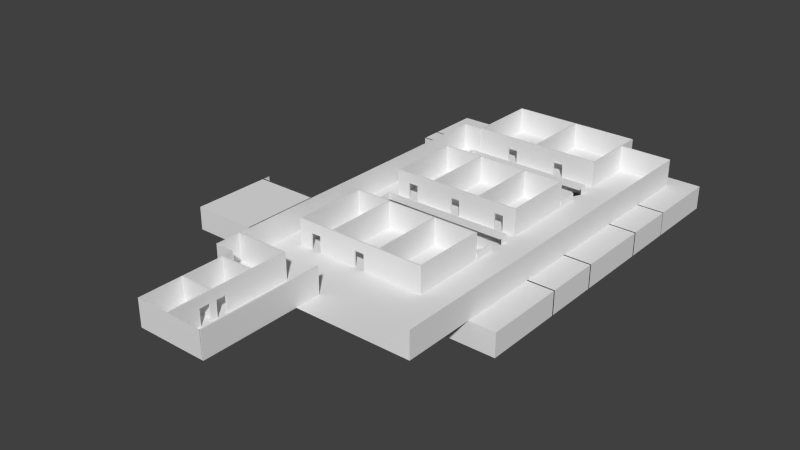 # Source: ExactumFirstAndBottomFloor.blend  (saved by Blender 2.68.0; exported with 4.5.12 LTS)
import bpy
from mathutils import Matrix  # noqa: F401  (used for matrix-valued properties, if any)

bpy.ops.wm.read_factory_settings(use_empty=True)
scene = bpy.context.scene
scene.name = 'Scene'

# ---- collections
col_collection_1 = bpy.data.collections.new('Collection 1'); scene.collection.children.link(col_collection_1)

# ---- world
world_world = bpy.data.worlds.new('World'); scene.world = world_world
world_world.color = (0.05088, 0.05088, 0.05088)
world_world.use_sun_shadow = False
world_world.sun_shadow_jitter_overblur = 0.0
world_world.cycles.sampling_method = 'MANUAL'
world_world.cycles.sample_map_resolution = 256

# ---- meshes
me_cube_131 = bpy.data.meshes.new('Cube.131')
me_cube_131.from_pydata([(-1.0, -1.0, -1.0), (-1.0, 1.0, -1.0), (1.0, 1.0, -1.0), (1.0, -1.0, -1.0), (-1.0, -1.0, 1.0), (-1.0, 1.0, 1.0), (1.0, 1.0, 1.0), (1.0, -1.0, 1.0), (0.4366, -1.0, -1.0), (1.0, -8.105, -1.0), (1.0, -8.105, 1.0), (0.4366, -8.105, -1.0), (0.4366, -8.105, 1.0), (0.4366, -2.358, -1.0), (0.4366, -2.358, 1.0), (0.4366, -4.43, -1.0), (-0.6562, -2.358, -1.0), (-0.6562, -2.358, 1.0), (-0.6562, -4.43, -1.0), (-0.6562, -4.43, 1.0), (0.4366, -5.906, -1.0), (0.4366, -5.906, 1.0), (-1.406, -8.105, -1.0), (-1.406, -8.105, 1.0), (-1.406, -5.906, -1.0), (-1.406, -5.906, 1.0), (-0.5156, -2.358, 1.0), (-0.5156, -2.358, -1.0), (-0.5156, -4.43, -1.0), (-0.6562, -1.0, -1.0), (-0.6562, -1.0, 1.0), (-0.5156, -1.0, 1.0), (-0.5156, -1.0, -1.0), (-0.6562, -5.906, -1.0), (-0.6562, -5.906, 1.0), (-0.5156, -5.906, -1.0), (-0.5156, -5.906, 1.0), (-0.5156, -1.2, -1.0), (-0.5156, -1.2, 1.0), (0.4366, -1.2, 1.0), (0.4366, -1.2, -1.0), (0.4366, -1.0, -1.0), (0.4366, -1.2, -1.0), (0.4366, -1.2, 1.0), (-0.5156, -4.729, -1.0), (-0.5156, -4.729, 1.0), (0.4366, -4.729, -1.0), (0.4366, -4.729, 1.0), (0.4366, -4.43, -1.0), (0.4366, -4.729, -1.0), (0.4366, -4.729, 1.0)], [], [(4, 5, 1, 0), (5, 6, 2, 1), (6, 7, 3, 2), (0, 1, 2, 3, 8), (8, 3, 9, 11, 20, 46, 15, 13, 40), (10, 12, 11, 9), (3, 7, 10, 9), (13, 15, 28, 18, 16, 27), (17, 16, 18, 19), (14, 13, 27, 26), (25, 24, 22, 23), (20, 11, 22, 24), (21, 20, 24, 25), (11, 12, 23, 22), (27, 16, 29, 32, 37), (31, 32, 29, 30), (26, 27, 37, 38), (16, 17, 30, 29), (35, 36, 34, 33), (44, 45, 36, 35), (19, 18, 33, 34), (18, 28, 44, 35, 33), (39, 40, 13, 14), (38, 37, 42, 43), (37, 32, 41, 42), (47, 46, 20, 21), (45, 44, 49, 50), (44, 28, 48, 49)])
me_cube_131.use_remesh_preserve_volume = False
me_cube_131.use_remesh_preserve_attributes = False
me_cube_131.use_mirror_vertex_groups = False
me_cube_131.update()
me_cube_130 = bpy.data.meshes.new('Cube.130')
me_cube_130.from_pydata([(-1.0, -1.0, -1.0), (-1.0, 1.0, -1.0), (1.0, 1.0, -1.0), (1.0, -1.0, -1.0), (-1.0, -1.0, 1.0), (-1.0, 1.0, 1.0), (1.0, 1.0, 1.0), (1.0, -1.0, 1.0), (1.25, 1.0, -1.0), (1.25, -1.0, -1.0), (1.25, 1.0, 1.0), (1.25, -1.0, 1.0), (-0.8864, 1.0, -1.0), (-0.8864, -1.0, -1.0), (-1.0, -1.0, -1.0), (-1.0, 1.0, -1.0), (-0.8864, 1.0, -1.0), (-0.8864, -1.0, -1.0), (-1.0, -1.0, -5.286), (-1.0, 1.0, -5.286), (-0.8864, 1.0, -5.286), (-0.8864, -1.0, -5.286), (-0.7727, -1.0, -1.0), (-0.7727, 1.0, -1.0), (-0.3727, -1.0, -1.0), (-0.3727, 1.0, -1.0), (-0.7727, -1.0, -5.286), (-0.7727, 1.0, -5.286), (-0.3727, -1.0, -5.286), (-0.3727, 1.0, -5.286), (-0.2591, 1.0, -1.0), (-0.2591, -1.0, -1.0), (1.0, 1.0, -5.286), (1.0, -1.0, -5.286), (1.25, 1.0, -5.286), (1.25, -1.0, -5.286), (-0.2591, 1.0, -5.286), (-0.2591, -1.0, -5.286)], [], [(4, 5, 1, 0), (5, 6, 2, 30, 25, 23, 12, 1), (2, 6, 10, 8), (7, 4, 0, 13, 22, 24, 31, 3), (13, 12, 23, 22), (7, 6, 5, 4), (10, 11, 9, 8), (8, 9, 35, 34), (6, 7, 11, 10), (7, 3, 9, 11), (0, 1, 15, 14), (15, 16, 20, 19), (1, 12, 16, 15), (13, 0, 14, 17), (12, 13, 17, 16), (18, 19, 20, 21), (17, 14, 18, 21), (16, 17, 21, 20), (14, 15, 19, 18), (30, 2, 32, 36), (25, 24, 28, 29), (26, 27, 29, 28), (22, 23, 27, 26), (24, 22, 26, 28), (23, 25, 29, 27), (24, 25, 30, 31), (33, 32, 34, 35), (37, 36, 32, 33), (9, 3, 33, 35), (3, 31, 37, 33), (31, 30, 36, 37), (2, 8, 34, 32)])
me_cube_130.use_remesh_preserve_volume = False
me_cube_130.use_remesh_preserve_attributes = False
me_cube_130.use_mirror_vertex_groups = False
me_cube_130.update()
me_plane_011 = bpy.data.meshes.new('Plane.011')
me_plane_011.from_pydata([(1.0, -1.0, 0.0), (-1.0, -1.0, 0.0), (1.0, 1.0, 0.0), (-1.0, 1.0, 0.0), (0.0, -1.0, 0.0), (0.0, 1.0, 0.0), (1.0, 0.0, 0.0), (-1.0, 0.0, 0.0), (0.0, 0.0, 0.0), (0.4894, 1.0, 0.0), (0.0, 0.02857, 0.0), (0.4894, 0.02857, 0.0), (-0.8085, 1.0, 0.0), (-0.8085, 0.02857, 0.0), (-1.0, -1.0, 4.0), (-1.0, 1.0, 4.0), (-1.0, 0.0, 4.0), (1.0, -1.0, 4.0), (1.0, 1.0, 4.0), (1.0, 0.0, 4.0), (-0.8053, -1.0, 0.0), (-1.0, -0.947, 0.0), (-0.8053, -1.0, 4.0), (-1.0, -1.0, 3.99), (-0.8063, -0.9422, 0.0)], [], [(10, 11, 9, 5), (12, 13, 10, 5), (20, 4, 8, 7, 21, 24), (4, 0, 6, 8), (8, 6, 2, 9, 11, 10), (7, 8, 10, 13, 12, 3), (7, 3, 15, 16), (1, 21, 7, 16, 14), (6, 0, 17, 19), (2, 6, 19, 18), (20, 1, 23, 22), (1, 20, 24, 21)])
me_plane_011.use_remesh_preserve_volume = False
me_plane_011.use_remesh_preserve_attributes = False
me_plane_011.use_mirror_vertex_groups = False
me_plane_011.update()
me_cube_092 = bpy.data.meshes.new('Cube.092')
me_cube_092.from_pydata([(-1.0, -1.0, -1.0), (-1.0, 1.0, -1.0), (1.0, 1.0, -1.0), (1.0, -1.0, -1.0), (-1.0, -1.0, 1.0), (-1.0, 1.0, 1.0), (1.0, 1.0, 1.0), (1.0, -1.0, 1.0)], [], [(4, 5, 1, 0), (5, 6, 2, 1), (6, 7, 3, 2), (7, 4, 0, 3), (7, 6, 5, 4)])
me_cube_092.use_remesh_preserve_volume = False
me_cube_092.use_remesh_preserve_attributes = False
me_cube_092.use_mirror_vertex_groups = False
me_cube_092.update()
me_cube_121 = bpy.data.meshes.new('Cube.121')
me_cube_121.from_pydata([(-1.0, -1.0, -1.0), (-1.0, 1.0, -1.0), (1.0, 1.0, -1.0), (1.0, -1.0, -1.0), (-1.0, -1.0, 1.0), (-1.0, 1.0, 1.0), (1.0, 1.0, 1.0), (1.0, -1.0, 1.0)], [], [(4, 5, 1, 0), (5, 6, 2, 1), (6, 7, 3, 2), (7, 4, 0, 3), (7, 6, 5, 4)])
me_cube_121.use_remesh_preserve_volume = False
me_cube_121.use_remesh_preserve_attributes = False
me_cube_121.use_mirror_vertex_groups = False
me_cube_121.update()
me_cube_114 = bpy.data.meshes.new('Cube.114')
me_cube_114.from_pydata([(-1.0, -1.0, -1.0), (-1.0, 1.0, -1.0), (1.0, 1.0, -1.0), (1.0, -1.0, -1.0), (-1.0, -1.0, 1.0), (-1.0, 1.0, 1.0), (1.0, 1.0, 1.0), (1.0, -1.0, 1.0)], [], [(4, 5, 1, 0), (5, 6, 2, 1), (6, 7, 3, 2), (7, 4, 0, 3), (0, 1, 2, 3), (7, 6, 5, 4)])
me_cube_114.use_remesh_preserve_volume = False
me_cube_114.use_remesh_preserve_attributes = False
me_cube_114.use_mirror_vertex_groups = False
me_cube_114.update()
me_cube_091 = bpy.data.meshes.new('Cube.091')
me_cube_091.from_pydata([(-1.0, -1.0, -1.0), (-1.0, 1.0, -1.0), (1.0, 1.0, -1.0), (1.0, -1.0, -1.0), (-1.0, -1.0, 1.0), (-1.0, 1.0, 1.0), (1.0, 1.0, 1.0), (1.0, -1.0, 1.0), (-1.0, 1.0, 0.2), (-1.0, -1.0, 0.2), (-3.371, -1.0, 1.0), (-3.371, 1.0, 1.0), (-3.371, 1.0, 0.2), (-3.371, -1.0, 0.2), (-2.941, 1.0, 0.2), (-2.941, -1.0, 0.2), (-3.371, 1.0, -1.0), (-3.371, -1.0, -1.0), (-2.941, 1.0, -1.0), (-2.941, -1.0, -1.0), (-2.616, -1.0, 0.2), (-2.616, 1.0, 0.2), (-1.326, -1.0, 0.2), (-1.326, 1.0, 0.2), (-2.616, -1.0, -1.0), (-2.616, 1.0, -1.0), (-1.326, -1.0, -1.0), (-1.326, 1.0, -1.0)], [], [(5, 8, 23, 21, 14, 12, 11), (5, 6, 2, 1, 8), (6, 7, 3, 2), (7, 4, 9, 0, 3), (7, 6, 5, 4), (9, 8, 1, 0), (10, 11, 12, 13), (15, 13, 17, 19), (9, 4, 10, 13, 15, 20, 22), (4, 5, 11, 10), (21, 20, 15, 14), (18, 19, 17, 16), (14, 15, 19, 18), (13, 12, 16, 17), (12, 14, 18, 16), (23, 22, 26, 27), (8, 9, 22, 23), (27, 26, 24, 25), (20, 21, 25, 24), (22, 20, 24, 26), (21, 23, 27, 25)])
me_cube_091.use_remesh_preserve_volume = False
me_cube_091.use_remesh_preserve_attributes = False
me_cube_091.use_mirror_vertex_groups = False
me_cube_091.update()
me_cube_093 = bpy.data.meshes.new('Cube.093')
me_cube_093.from_pydata([(-1.0, -1.0, -1.0), (-1.0, 1.0, -1.0), (1.0, 1.0, -1.0), (1.0, -1.0, -1.0), (-1.0, -1.0, 1.0), (-1.0, 1.0, 1.0), (1.0, 1.0, 1.0), (1.0, -1.0, 1.0)], [], [(4, 5, 1, 0), (5, 6, 2, 1), (6, 7, 3, 2), (7, 4, 0, 3), (7, 6, 5, 4)])
me_cube_093.use_remesh_preserve_volume = False
me_cube_093.use_remesh_preserve_attributes = False
me_cube_093.use_mirror_vertex_groups = False
me_cube_093.update()
me_cube_094 = bpy.data.meshes.new('Cube.094')
me_cube_094.from_pydata([(-1.0, -1.0, -1.0), (-1.0, 1.0, -1.0), (1.0, 1.0, -1.0), (1.0, -1.0, -1.0), (-1.0, -1.0, 1.0), (-1.0, 1.0, 1.0), (1.0, 1.0, 1.0), (1.0, -1.0, 1.0)], [], [(4, 5, 1, 0), (6, 7, 3, 2), (7, 6, 5, 4)])
me_cube_094.use_remesh_preserve_volume = False
me_cube_094.use_remesh_preserve_attributes = False
me_cube_094.use_mirror_vertex_groups = False
me_cube_094.update()
me_cube_095 = bpy.data.meshes.new('Cube.095')
me_cube_095.from_pydata([(-1.0, -1.0, -1.0), (-1.0, 1.0, -1.0), (1.0, 1.0, -1.0), (1.0, -1.0, -1.0), (-1.0, -1.0, 1.0), (-1.0, 1.0, 1.0), (1.0, 1.0, 1.0), (1.0, -1.0, 1.0)], [], [(4, 5, 1, 0), (6, 7, 3, 2), (7, 6, 5, 4)])
me_cube_095.use_remesh_preserve_volume = False
me_cube_095.use_remesh_preserve_attributes = False
me_cube_095.use_mirror_vertex_groups = False
me_cube_095.update()
me_cube_096 = bpy.data.meshes.new('Cube.096')
me_cube_096.from_pydata([(-1.0, -1.0, -1.0), (-1.0, 1.0, -1.0), (1.0, 1.0, -1.0), (1.0, -1.0, -1.0), (-1.0, -1.0, 1.0), (-1.0, 1.0, 1.0), (1.0, 1.0, 1.0), (1.0, -1.0, 1.0)], [], [(4, 5, 1, 0), (6, 7, 3, 2), (7, 6, 5, 4)])
me_cube_096.use_remesh_preserve_volume = False
me_cube_096.use_remesh_preserve_attributes = False
me_cube_096.use_mirror_vertex_groups = False
me_cube_096.update()
me_cube_097 = bpy.data.meshes.new('Cube.097')
me_cube_097.from_pydata([(-1.0, -1.0, -1.0), (-1.0, 1.0, -1.0), (1.0, 1.0, -1.0), (1.0, -1.0, -1.0), (-1.0, -1.0, 1.0), (-1.0, 1.0, 1.0), (1.0, 1.0, 1.0), (1.0, -1.0, 1.0)], [], [(4, 5, 1, 0), (6, 7, 3, 2), (7, 6, 5, 4)])
me_cube_097.use_remesh_preserve_volume = False
me_cube_097.use_remesh_preserve_attributes = False
me_cube_097.use_mirror_vertex_groups = False
me_cube_097.update()
me_cube_098 = bpy.data.meshes.new('Cube.098')
me_cube_098.from_pydata([(-1.0, -1.0, -1.0), (-1.0, 1.0, -1.0), (1.0, 1.0, -1.0), (1.0, -1.0, -1.0), (-1.0, -1.0, 1.0), (-1.0, 1.0, 1.0), (1.0, 1.0, 1.0), (1.0, -1.0, 1.0)], [], [(4, 5, 1, 0), (6, 7, 3, 2), (7, 6, 5, 4)])
me_cube_098.use_remesh_preserve_volume = False
me_cube_098.use_remesh_preserve_attributes = False
me_cube_098.use_mirror_vertex_groups = False
me_cube_098.update()
me_cube_099 = bpy.data.meshes.new('Cube.099')
me_cube_099.from_pydata([(-1.0, -1.0, -1.0), (-1.0, 1.0, -1.0), (1.0, 1.0, -1.0), (1.0, -1.0, -1.0), (-1.0, -1.0, 1.0), (-1.0, 1.0, 1.0), (1.0, 1.0, 1.0), (1.0, -1.0, 1.0)], [], [(4, 5, 1, 0), (5, 6, 2, 1), (6, 7, 3, 2), (7, 4, 0, 3), (0, 1, 2, 3), (7, 6, 5, 4)])
me_cube_099.use_remesh_preserve_volume = False
me_cube_099.use_remesh_preserve_attributes = False
me_cube_099.use_mirror_vertex_groups = False
me_cube_099.update()
me_cube_100 = bpy.data.meshes.new('Cube.100')
me_cube_100.from_pydata([(-1.0, -1.0, -1.0), (-1.0, 1.0, -1.0), (1.0, 1.0, -1.0), (1.0, -1.0, -1.0), (-1.0, -1.0, 1.0), (-1.0, 1.0, 1.0), (1.0, 1.0, 1.0), (1.0, -1.0, 1.0)], [], [(4, 5, 1, 0), (5, 6, 2, 1), (6, 7, 3, 2), (7, 4, 0, 3), (0, 1, 2, 3), (7, 6, 5, 4)])
me_cube_100.use_remesh_preserve_volume = False
me_cube_100.use_remesh_preserve_attributes = False
me_cube_100.use_mirror_vertex_groups = False
me_cube_100.update()
me_cube_101 = bpy.data.meshes.new('Cube.101')
me_cube_101.from_pydata([(-1.0, -1.0, -1.0), (-1.0, 1.0, -1.0), (1.0, 1.0, -1.0), (1.0, -1.0, -1.0), (-1.0, -1.0, 1.0), (-1.0, 1.0, 1.0), (1.0, 1.0, 1.0), (1.0, -1.0, 1.0)], [], [(4, 5, 1, 0), (5, 6, 2, 1), (6, 7, 3, 2), (7, 4, 0, 3), (0, 1, 2, 3), (7, 6, 5, 4)])
me_cube_101.use_remesh_preserve_volume = False
me_cube_101.use_remesh_preserve_attributes = False
me_cube_101.use_mirror_vertex_groups = False
me_cube_101.update()
me_cube_102 = bpy.data.meshes.new('Cube.102')
me_cube_102.from_pydata([(-1.0, -1.0, -1.0), (-1.0, 1.0, -1.0), (1.0, 1.0, -1.0), (1.0, -1.0, -1.0), (-1.0, -1.0, 1.0), (-1.0, 1.0, 1.0), (1.0, 1.0, 1.0), (1.0, -1.0, 1.0)], [], [(4, 5, 1, 0), (6, 7, 3, 2), (7, 6, 5, 4)])
me_cube_102.use_remesh_preserve_volume = False
me_cube_102.use_remesh_preserve_attributes = False
me_cube_102.use_mirror_vertex_groups = False
me_cube_102.update()
me_cube_103 = bpy.data.meshes.new('Cube.103')
me_cube_103.from_pydata([(-1.0, -1.0, -1.0), (-1.0, 1.0, -1.0), (1.0, 1.0, -1.0), (1.0, -1.0, -1.0), (-1.0, -1.0, 1.0), (-1.0, 1.0, 1.0), (1.0, 1.0, 1.0), (1.0, -1.0, 1.0)], [], [(4, 5, 1, 0), (6, 7, 3, 2), (7, 6, 5, 4)])
me_cube_103.use_remesh_preserve_volume = False
me_cube_103.use_remesh_preserve_attributes = False
me_cube_103.use_mirror_vertex_groups = False
me_cube_103.update()
me_cube_107 = bpy.data.meshes.new('Cube.107')
me_cube_107.from_pydata([(-1.0, -1.0, -1.0), (-1.0, 1.0, -1.0), (1.0, 1.0, -1.0), (1.0, -1.0, -1.0), (-1.0, -1.0, 1.0), (-1.0, 1.0, 1.0), (1.0, 1.0, 1.0), (1.0, -1.0, 1.0), (-1.0, 1.0, 0.2), (-1.0, -1.0, 0.2), (-19.33, -1.0, 1.0), (-19.33, 1.0, 1.0), (-19.33, 1.0, 0.2), (-19.33, -1.0, 0.2), (-17.33, -1.0, 0.2), (-17.33, 1.0, 0.2), (-19.33, 1.0, -1.0), (-19.33, -1.0, -1.0), (-17.33, -1.0, -1.0), (-17.33, 1.0, -1.0), (-15.82, 1.0, 0.2), (-15.82, -1.0, 0.2), (-9.818, 1.0, 0.2), (-9.818, -1.0, 0.2), (-8.392, 1.0, 0.2), (-8.392, -1.0, 0.2), (-2.392, 1.0, 0.2), (-2.392, -1.0, 0.2), (-15.82, 1.0, -1.0), (-15.82, -1.0, -1.0), (-9.818, 1.0, -1.0), (-9.818, -1.0, -1.0), (-8.392, 1.0, -1.0), (-8.392, -1.0, -1.0), (-2.392, 1.0, -1.0), (-2.392, -1.0, -1.0)], [], [(15, 14, 18, 19), (5, 6, 2, 1, 8), (6, 7, 3, 2), (7, 4, 9, 0, 3), (7, 6, 5, 4), (9, 8, 1, 0), (10, 11, 12, 13), (9, 4, 10, 13, 14, 21, 23, 25, 27), (4, 5, 11, 10), (5, 8, 26, 24, 22, 20, 15, 12, 11), (20, 21, 14, 15), (19, 18, 17, 16), (13, 12, 16, 17), (14, 13, 17, 18), (12, 15, 19, 16), (23, 21, 29, 31), (24, 25, 23, 22), (26, 27, 35, 34), (8, 9, 27, 26), (30, 31, 29, 28), (22, 23, 31, 30), (21, 20, 28, 29), (20, 22, 30, 28), (34, 35, 33, 32), (25, 24, 32, 33), (24, 26, 34, 32), (27, 25, 33, 35)])
me_cube_107.use_remesh_preserve_volume = False
me_cube_107.use_remesh_preserve_attributes = False
me_cube_107.use_mirror_vertex_groups = False
me_cube_107.update()
me_cube_108 = bpy.data.meshes.new('Cube.108')
me_cube_108.from_pydata([(-1.0, -1.0, -1.0), (-1.0, 1.0, -1.0), (1.0, 1.0, -1.0), (1.0, -1.0, -1.0), (-1.0, -1.0, 1.0), (-1.0, 1.0, 1.0), (1.0, 1.0, 1.0), (1.0, -1.0, 1.0)], [], [(4, 5, 1, 0), (6, 7, 3, 2), (7, 6, 5, 4)])
me_cube_108.use_remesh_preserve_volume = False
me_cube_108.use_remesh_preserve_attributes = False
me_cube_108.use_mirror_vertex_groups = False
me_cube_108.update()
me_cube_109 = bpy.data.meshes.new('Cube.109')
me_cube_109.from_pydata([(-1.0, -1.0, -1.0), (-1.0, 1.0, -1.0), (1.0, 1.0, -1.0), (1.0, -1.0, -1.0), (-1.0, -1.0, 1.0), (-1.0, 1.0, 1.0), (1.0, 1.0, 1.0), (1.0, -1.0, 1.0)], [], [(4, 5, 1, 0), (6, 7, 3, 2), (7, 6, 5, 4)])
me_cube_109.use_remesh_preserve_volume = False
me_cube_109.use_remesh_preserve_attributes = False
me_cube_109.use_mirror_vertex_groups = False
me_cube_109.update()
me_cube_110 = bpy.data.meshes.new('Cube.110')
me_cube_110.from_pydata([(-1.0, -1.0, -1.0), (-1.0, 1.0, -1.0), (1.0, 1.0, -1.0), (1.0, -1.0, -1.0), (-1.0, -1.0, 1.0), (-1.0, 1.0, 1.0), (1.0, 1.0, 1.0), (1.0, -1.0, 1.0)], [], [(4, 5, 1, 0), (6, 7, 3, 2), (7, 6, 5, 4)])
me_cube_110.use_remesh_preserve_volume = False
me_cube_110.use_remesh_preserve_attributes = False
me_cube_110.use_mirror_vertex_groups = False
me_cube_110.update()
me_cube_112 = bpy.data.meshes.new('Cube.112')
me_cube_112.from_pydata([(-1.0, -1.0, -1.0), (-1.0, 1.0, -1.0), (1.0, 1.0, -1.0), (1.0, -1.0, -1.0), (-1.0, -1.0, 1.0), (-1.0, 1.0, 1.0), (1.0, 1.0, 1.0), (1.0, -1.0, 1.0), (-1.0, 1.0, 0.2), (-1.0, -1.0, 0.2), (-6.647, -1.0, 1.0), (-6.647, 1.0, 1.0), (-6.647, 1.0, 0.2), (-6.647, -1.0, 0.2), (-1.57, 1.0, 0.2), (-1.57, -1.0, 0.2), (-4.077, 1.0, 0.2), (-4.077, -1.0, 0.2), (-4.647, 1.0, 0.2), (-4.647, -1.0, 0.2), (-1.57, 1.0, -1.0), (-1.57, -1.0, -1.0), (-4.077, 1.0, -1.0), (-4.077, -1.0, -1.0), (-6.647, 1.0, -1.0), (-6.647, -1.0, -1.0), (-4.647, 1.0, -1.0), (-4.647, -1.0, -1.0)], [], [(8, 9, 15, 14), (5, 6, 2, 1, 8), (6, 7, 3, 2), (7, 4, 9, 0, 3), (7, 6, 5, 4), (9, 8, 1, 0), (10, 11, 12, 13), (9, 4, 10, 13, 19, 17, 15), (4, 5, 11, 10), (5, 8, 14, 16, 18, 12, 11), (13, 12, 24, 25), (17, 16, 22, 23), (16, 17, 19, 18), (14, 15, 21, 20), (16, 14, 20, 22), (15, 17, 23, 21), (19, 13, 25, 27), (12, 18, 26, 24), (18, 19, 27, 26)])
me_cube_112.use_remesh_preserve_volume = False
me_cube_112.use_remesh_preserve_attributes = False
me_cube_112.use_mirror_vertex_groups = False
me_cube_112.update()
me_cube_115 = bpy.data.meshes.new('Cube.115')
me_cube_115.from_pydata([(-1.0, -1.0, -1.0), (-1.0, 1.0, -1.0), (1.0, 1.0, -1.0), (1.0, -1.0, -1.0), (-1.0, -1.0, 1.0), (-1.0, 1.0, 1.0), (1.0, 1.0, 1.0), (1.0, -1.0, 1.0)], [], [(5, 6, 2, 1), (7, 4, 0, 3), (7, 6, 5, 4)])
me_cube_115.use_remesh_preserve_volume = False
me_cube_115.use_remesh_preserve_attributes = False
me_cube_115.use_mirror_vertex_groups = False
me_cube_115.update()
me_cube_116 = bpy.data.meshes.new('Cube.116')
me_cube_116.from_pydata([(-1.0, -1.0, -1.0), (-1.0, 1.0, -1.0), (1.0, 1.0, -1.0), (1.0, -1.0, -1.0), (-1.0, -1.0, 1.0), (-1.0, 1.0, 1.0), (1.0, 1.0, 1.0), (1.0, -1.0, 1.0)], [], [(5, 6, 2, 1), (7, 4, 0, 3), (7, 6, 5, 4)])
me_cube_116.use_remesh_preserve_volume = False
me_cube_116.use_remesh_preserve_attributes = False
me_cube_116.use_mirror_vertex_groups = False
me_cube_116.update()
me_cube_117 = bpy.data.meshes.new('Cube.117')
me_cube_117.from_pydata([(-1.0, -1.0, -1.0), (-1.0, 1.0, -1.0), (1.0, 1.0, -1.0), (1.0, -1.0, -1.0), (-1.0, -1.0, 1.0), (-1.0, 1.0, 1.0), (1.0, 1.0, 1.0), (1.0, -1.0, 1.0), (1.0, -1.0, 0.2), (-1.0, -1.0, 0.2), (-1.0, -2.733, 1.0), (1.0, -2.733, 1.0), (1.0, -2.733, 0.2), (-1.0, -2.733, 0.2), (-1.0, -1.303, 0.2), (1.0, -1.303, 0.2), (-1.0, -1.505, 0.2), (1.0, -1.505, 0.2), (-1.0, -1.303, -1.0), (1.0, -1.303, -1.0), (-1.0, -1.505, -1.0), (1.0, -1.505, -1.0), (1.0, -1.82, 0.2), (-1.0, -1.82, 0.2), (1.0, -2.733, 0.2), (-1.0, -2.733, 0.2), (1.0, -1.82, 0.2), (-1.0, -1.82, 0.2), (1.0, -2.733, -1.0), (-1.0, -2.733, -1.0), (1.0, -1.82, -1.0), (-1.0, -1.82, -1.0)], [], [(4, 5, 1, 0, 9), (5, 6, 2, 1), (6, 7, 8, 3, 2), (8, 7, 11, 12, 22, 17, 15), (7, 6, 5, 4), (8, 9, 0, 3), (11, 10, 13, 12), (7, 4, 10, 11), (12, 13, 25, 24), (4, 9, 14, 16, 23, 13, 10), (9, 8, 15, 14), (14, 15, 19, 18), (18, 19, 21, 20), (16, 14, 18, 20), (15, 17, 21, 19), (17, 16, 20, 21), (16, 17, 22, 23), (24, 25, 29, 28), (13, 23, 27, 25), (22, 12, 24, 26), (23, 22, 26, 27), (31, 30, 28, 29), (25, 27, 31, 29), (26, 24, 28, 30), (27, 26, 30, 31)])
me_cube_117.use_remesh_preserve_volume = False
me_cube_117.use_remesh_preserve_attributes = False
me_cube_117.use_mirror_vertex_groups = False
me_cube_117.update()
me_cube_120 = bpy.data.meshes.new('Cube.120')
me_cube_120.from_pydata([(-1.0, -1.0, -1.0), (-1.0, 1.0, -1.0), (1.0, 1.0, -1.0), (1.0, -1.0, -1.0), (-1.0, -1.0, 1.0), (-1.0, 1.0, 1.0), (1.0, 1.0, 1.0), (1.0, -1.0, 1.0)], [], [(5, 6, 2, 1), (7, 4, 0, 3), (7, 6, 5, 4)])
me_cube_120.use_remesh_preserve_volume = False
me_cube_120.use_remesh_preserve_attributes = False
me_cube_120.use_mirror_vertex_groups = False
me_cube_120.update()
me_cube_122 = bpy.data.meshes.new('Cube.122')
me_cube_122.from_pydata([(-1.0, -1.0, -1.0), (-1.0, 1.0, -1.0), (1.0, 1.0, -1.0), (1.0, -1.0, -1.0), (-1.0, -1.0, 1.0), (-1.0, 1.0, 1.0), (1.0, 1.0, 1.0), (1.0, -1.0, 1.0)], [], [(4, 5, 1, 0), (5, 6, 2, 1), (6, 7, 3, 2), (7, 4, 0, 3), (0, 1, 2, 3), (7, 6, 5, 4)])
me_cube_122.use_remesh_preserve_volume = False
me_cube_122.use_remesh_preserve_attributes = False
me_cube_122.use_mirror_vertex_groups = False
me_cube_122.update()
me_cube_126 = bpy.data.meshes.new('Cube.126')
me_cube_126.from_pydata([(-1.0, -1.0, -1.0), (-1.0, 1.0, -1.0), (1.0, 1.0, -1.0), (1.0, -1.0, -1.0), (-1.0, -1.0, 1.0), (-1.0, 1.0, 1.0), (1.0, 1.0, 1.0), (1.0, -1.0, 1.0)], [], [(4, 5, 1, 0), (5, 6, 2, 1), (6, 7, 3, 2), (7, 4, 0, 3), (0, 1, 2, 3), (7, 6, 5, 4)])
me_cube_126.use_remesh_preserve_volume = False
me_cube_126.use_remesh_preserve_attributes = False
me_cube_126.use_mirror_vertex_groups = False
me_cube_126.update()
me_cube_127 = bpy.data.meshes.new('Cube.127')
me_cube_127.from_pydata([(-1.0, -1.0, -1.0), (-1.0, 1.0, -1.0), (1.0, 1.0, -1.0), (1.0, -1.0, -1.0), (-1.0, -1.0, 1.0), (-1.0, 1.0, 1.0), (1.0, 1.0, 1.0), (1.0, -1.0, 1.0)], [], [(4, 5, 1, 0), (5, 6, 2, 1), (6, 7, 3, 2), (7, 4, 0, 3), (0, 1, 2, 3), (7, 6, 5, 4)])
me_cube_127.use_remesh_preserve_volume = False
me_cube_127.use_remesh_preserve_attributes = False
me_cube_127.use_mirror_vertex_groups = False
me_cube_127.update()
me_cube_128 = bpy.data.meshes.new('Cube.128')
me_cube_128.from_pydata([(-1.0, -1.0, -1.0), (-1.0, 1.0, -1.0), (1.0, 1.0, -1.0), (1.0, -1.0, -1.0), (-1.0, -1.0, 1.0), (-1.0, 1.0, 1.0), (1.0, 1.0, 1.0), (1.0, -1.0, 1.0)], [], [(4, 5, 1, 0), (5, 6, 2, 1), (6, 7, 3, 2), (7, 4, 0, 3), (0, 1, 2, 3), (7, 6, 5, 4)])
me_cube_128.use_remesh_preserve_volume = False
me_cube_128.use_remesh_preserve_attributes = False
me_cube_128.use_mirror_vertex_groups = False
me_cube_128.update()
me_plane_012 = bpy.data.meshes.new('Plane.012')
me_plane_012.from_pydata([(1.0, -1.0, 0.0), (-1.0, -1.0, 0.0), (1.0, 1.0, 0.0), (-1.0, 1.0, 0.0), (-1.0, -1.0, 1.84), (-1.0, 1.0, 1.84), (-1.0, -1.0, 0.0), (-1.0, 1.0, 0.0), (-1.0, -1.0, 1.84), (-1.0, 1.0, 1.84), (1.0, 1.0, 4.0), (-1.0, 1.0, 4.0), (-1.0, -1.0, 4.0), (-1.0, 1.0, 4.0)], [(4, 8), (9, 5)], [(1, 0, 2, 3), (3, 2, 10, 11), (6, 7, 13, 12), (1, 3, 7, 6)])
me_plane_012.use_remesh_preserve_volume = False
me_plane_012.use_remesh_preserve_attributes = False
me_plane_012.use_mirror_vertex_groups = False
me_plane_012.update()
me_plane_013 = bpy.data.meshes.new('Plane.013')
me_plane_013.from_pydata([(1.0, -1.0, 0.0), (-1.0, -1.0, 0.0), (1.0, 1.0, 0.0), (-1.0, 1.0, 0.0), (-1.0, -0.7, 0.0), (1.0, -0.7, 0.0)], [], [(4, 5, 2, 3), (1, 0, 5, 4)])
me_plane_013.use_remesh_preserve_volume = False
me_plane_013.use_remesh_preserve_attributes = False
me_plane_013.use_mirror_vertex_groups = False
me_plane_013.update()
me_plane_014 = bpy.data.meshes.new('Plane.014')
me_plane_014.from_pydata([(1.0, -1.0, 0.0), (-1.0, -1.0, 0.0), (1.0, 1.0, 0.0), (-1.0, 1.0, 0.0), (-1.0, -0.7, 0.0), (1.0, -0.7, 0.0), (1.0, 1.0, 0.0), (-1.0, 1.0, 0.0), (-1.0, -0.7, 0.0), (1.0, 1.0, 4.0), (-1.0, 1.0, 4.0), (-1.0, -0.7, 4.0)], [], [(4, 5, 2, 3), (1, 0, 5, 4), (4, 3, 7, 8), (3, 2, 6, 7), (8, 7, 10, 11), (7, 6, 9, 10)])
me_plane_014.use_remesh_preserve_volume = False
me_plane_014.use_remesh_preserve_attributes = False
me_plane_014.use_mirror_vertex_groups = False
me_plane_014.update()
me_plane_015 = bpy.data.meshes.new('Plane.015')
me_plane_015.from_pydata([(1.0, -1.0, 0.0), (-1.0, -1.0, 0.0), (1.0, 1.0, 0.0), (-1.0, 1.0, 0.0), (-1.0, -1.0, 4.0), (-1.0, 1.0, 4.0), (1.0, -1.0, 4.0), (-1.0, -1.0, 4.0)], [], [(1, 0, 2, 3), (1, 3, 5, 4), (0, 1, 7, 6)])
me_plane_015.use_remesh_preserve_volume = False
me_plane_015.use_remesh_preserve_attributes = False
me_plane_015.use_mirror_vertex_groups = False
me_plane_015.update()
me_plane_016 = bpy.data.meshes.new('Plane.016')
me_plane_016.from_pydata([(1.0, -1.0, 0.0), (-1.0, -1.0, 0.0), (1.0, 1.0, 0.0), (-1.0, 1.0, 0.0), (1.0, -1.0, 4.0), (1.0, 1.0, 4.0), (1.0, 1.0, 4.0), (-1.0, 1.0, 4.0)], [], [(1, 0, 2, 3), (2, 0, 4, 5), (3, 2, 6, 7)])
me_plane_016.use_remesh_preserve_volume = False
me_plane_016.use_remesh_preserve_attributes = False
me_plane_016.use_mirror_vertex_groups = False
me_plane_016.update()
me_plane_006 = bpy.data.meshes.new('Plane.006')
me_plane_006.from_pydata([(1.0, -1.0, 0.0), (-1.0, -1.0, 0.0), (1.0, 1.0, 0.0), (-1.0, 1.0, 0.0), (-0.9048, -1.0, 0.0), (-0.9048, 1.0, 0.0), (-0.8095, 1.0, 0.0), (-0.8095, -1.0, 0.0), (-0.7143, 1.0, 0.0), (-0.7143, -1.0, 0.0), (-0.619, 1.0, 0.0), (-0.619, -1.0, 0.0), (-0.5238, 1.0, 0.0), (-0.5238, -1.0, 0.0), (-0.4286, 1.0, 0.0), (-0.4286, -1.0, 0.0), (-0.3333, 1.0, 0.0), (-0.3333, -1.0, 0.0), (-0.2381, 1.0, 0.0), (-0.2381, -1.0, 0.0), (-0.1429, 1.0, 0.0), (-0.1429, -1.0, 0.0), (-0.04762, 1.0, 0.0), (-0.04762, -1.0, 0.0), (0.04762, 1.0, 0.0), (0.04762, -1.0, 0.0), (0.1429, 1.0, 0.0), (0.1429, -1.0, 0.0), (0.2381, 1.0, 0.0), (0.2381, -1.0, 0.0), (0.3333, 1.0, 0.0), (0.3333, -1.0, 0.0), (0.4286, 1.0, 0.0), (0.4286, -1.0, 0.0), (0.5238, 1.0, 0.0), (0.5238, -1.0, 0.0), (0.619, 1.0, 0.0), (0.619, -1.0, 0.0), (0.7143, 1.0, 0.0), (0.7143, -1.0, 0.0), (0.8095, 1.0, 0.0), (0.8095, -1.0, 0.0), (0.9048, 1.0, 0.0), (0.9048, -1.0, 0.0), (1.0, -1.0, 3.36), (1.0, 1.0, 3.36), (0.9048, 1.0, 3.36), (0.9048, -1.0, 3.36), (0.8095, 1.0, 3.2), (0.8095, -1.0, 3.2), (0.9048, 1.0, 3.2), (0.9048, -1.0, 3.2), (0.7143, 1.0, 3.04), (0.7143, -1.0, 3.04), (0.8095, 1.0, 3.04), (0.8095, -1.0, 3.04), (0.619, 1.0, 2.88), (0.619, -1.0, 2.88), (0.7143, 1.0, 2.88), (0.7143, -1.0, 2.88), (0.5238, 1.0, 2.72), (0.5238, -1.0, 2.72), (0.619, 1.0, 2.72), (0.619, -1.0, 2.72), (0.4286, 1.0, 2.56), (0.4286, -1.0, 2.56), (0.5238, 1.0, 2.56), (0.5238, -1.0, 2.56), (0.3333, 1.0, 2.4), (0.3333, -1.0, 2.4), (0.4286, 1.0, 2.4), (0.4286, -1.0, 2.4), (0.2381, 1.0, 2.24), (0.2381, -1.0, 2.24), (0.3333, 1.0, 2.24), (0.3333, -1.0, 2.24), (0.1429, 1.0, 2.08), (0.1429, -1.0, 2.08), (0.2381, 1.0, 2.08), (0.2381, -1.0, 2.08), (0.04762, 1.0, 1.92), (0.04762, -1.0, 1.92), (0.1429, 1.0, 1.92), (0.1429, -1.0, 1.92), (-0.04762, 1.0, 1.76), (-0.04762, -1.0, 1.76), (0.04762, 1.0, 1.76), (0.04762, -1.0, 1.76), (-0.1429, 1.0, 1.6), (-0.1429, -1.0, 1.6), (-0.04762, 1.0, 1.6), (-0.04762, -1.0, 1.6), (-0.2381, 1.0, 1.44), (-0.2381, -1.0, 1.44), (-0.1429, 1.0, 1.44), (-0.1429, -1.0, 1.44), (-0.3333, 1.0, 1.28), (-0.3333, -1.0, 1.28), (-0.2381, 1.0, 1.28), (-0.2381, -1.0, 1.28), (-0.4286, 1.0, 1.12), (-0.4286, -1.0, 1.12), (-0.3333, 1.0, 1.12), (-0.3333, -1.0, 1.12), (-0.5238, 1.0, 0.96), (-0.5238, -1.0, 0.96), (-0.4286, 1.0, 0.96), (-0.4286, -1.0, 0.96), (-0.619, 1.0, 0.8), (-0.619, -1.0, 0.8), (-0.5238, 1.0, 0.8), (-0.5238, -1.0, 0.8), (-0.7143, 1.0, 0.64), (-0.7143, -1.0, 0.64), (-0.619, 1.0, 0.64), (-0.619, -1.0, 0.64), (-0.8095, 1.0, 0.48), (-0.8095, -1.0, 0.48), (-0.7143, 1.0, 0.48), (-0.7143, -1.0, 0.48), (-0.9048, -1.0, 0.32), (-0.9048, 1.0, 0.32), (-0.8095, 1.0, 0.32), (-0.8095, -1.0, 0.32), (-1.0, -1.0, 0.16), (-1.0, 1.0, 0.16), (-0.9048, -1.0, 0.16), (-0.9048, 1.0, 0.16), (1.0, -1.0, 3.36), (1.0, 1.0, 3.36), (1.0, -1.0, 3.36), (1.0, 1.0, 3.36), (1.0, -1.0, 3.36), (1.0, 1.0, 3.36), (1.0, -1.0, 3.52), (1.0, 1.0, 3.52)], [], [(5, 3, 125, 127), (4, 7, 123, 120), (120, 123, 122, 121), (8, 9, 113, 112), (12, 10, 108, 110), (14, 12, 104, 106), (15, 17, 103, 101), (101, 103, 102, 100), (97, 99, 98, 96), (20, 21, 89, 88), (24, 22, 84, 86), (25, 27, 83, 81), (27, 29, 79, 77), (77, 79, 78, 76), (30, 31, 69, 68), (34, 32, 64, 66), (36, 34, 60, 62), (37, 39, 59, 57), (57, 59, 58, 56), (53, 55, 54, 52), (42, 43, 47, 46), (47, 44, 45, 46), (2, 42, 46, 45), (0, 2, 45, 44), (43, 0, 44, 47), (49, 51, 50, 48), (40, 41, 49, 48), (42, 40, 48, 50), (41, 43, 51, 49), (38, 39, 53, 52), (40, 38, 52, 54), (39, 41, 55, 53), (61, 63, 62, 60), (36, 37, 57, 56), (38, 36, 56, 58), (35, 37, 63, 61), (65, 67, 66, 64), (34, 35, 61, 60), (33, 35, 67, 65), (69, 71, 70, 68), (32, 33, 65, 64), (32, 30, 68, 70), (31, 33, 71, 69), (73, 75, 74, 72), (28, 29, 73, 72), (30, 28, 72, 74), (29, 31, 75, 73), (81, 83, 82, 80), (26, 27, 77, 76), (28, 26, 76, 78), (27, 26, 82, 83), (24, 25, 81, 80), (26, 24, 80, 82), (85, 87, 86, 84), (23, 25, 87, 85), (89, 91, 90, 88), (22, 23, 85, 84), (22, 20, 88, 90), (21, 23, 91, 89), (93, 95, 94, 92), (18, 19, 93, 92), (20, 18, 92, 94), (19, 21, 95, 93), (16, 17, 97, 96), (18, 16, 96, 98), (17, 19, 99, 97), (105, 107, 106, 104), (14, 15, 101, 100), (16, 14, 100, 102), (13, 15, 107, 105), (109, 111, 110, 108), (12, 13, 105, 104), (11, 13, 111, 109), (113, 115, 114, 112), (10, 11, 109, 108), (10, 8, 112, 114), (9, 11, 115, 113), (117, 119, 118, 116), (6, 7, 117, 116), (8, 6, 116, 118), (7, 9, 119, 117), (7, 6, 122, 123), (5, 4, 120, 121), (6, 5, 121, 122), (124, 126, 127, 125), (4, 5, 127, 126), (3, 1, 124, 125), (1, 4, 126, 124), (44, 45, 129, 128), (128, 129, 131, 130), (130, 131, 133, 132), (132, 134, 135, 133)])
me_plane_006.use_remesh_preserve_volume = False
me_plane_006.use_remesh_preserve_attributes = False
me_plane_006.use_mirror_vertex_groups = False
me_plane_006.update()
me_plane_004 = bpy.data.meshes.new('Plane.004')
me_plane_004.from_pydata([(1.0, -1.0, 0.0), (-1.0, -1.0, 0.0), (1.0, 1.0, 0.0), (-1.0, 1.0, 0.0), (-0.9048, -1.0, 0.0), (-0.9048, 1.0, 0.0), (-0.8095, 1.0, 0.0), (-0.8095, -1.0, 0.0), (-0.7143, 1.0, 0.0), (-0.7143, -1.0, 0.0), (-0.619, 1.0, 0.0), (-0.619, -1.0, 0.0), (-0.5238, 1.0, 0.0), (-0.5238, -1.0, 0.0), (-0.4286, 1.0, 0.0), (-0.4286, -1.0, 0.0), (-0.3333, 1.0, 0.0), (-0.3333, -1.0, 0.0), (-0.2381, 1.0, 0.0), (-0.2381, -1.0, 0.0), (-0.1429, 1.0, 0.0), (-0.1429, -1.0, 0.0), (-0.04762, 1.0, 0.0), (-0.04762, -1.0, 0.0), (0.04762, 1.0, 0.0), (0.04762, -1.0, 0.0), (0.1429, 1.0, 0.0), (0.1429, -1.0, 0.0), (0.2381, 1.0, 0.0), (0.2381, -1.0, 0.0), (0.3333, 1.0, 0.0), (0.3333, -1.0, 0.0), (0.4286, 1.0, 0.0), (0.4286, -1.0, 0.0), (0.5238, 1.0, 0.0), (0.5238, -1.0, 0.0), (0.619, 1.0, 0.0), (0.619, -1.0, 0.0), (0.7143, 1.0, 0.0), (0.7143, -1.0, 0.0), (0.8095, 1.0, 0.0), (0.8095, -1.0, 0.0), (0.9048, 1.0, 0.0), (0.9048, -1.0, 0.0), (1.0, -1.0, 3.36), (1.0, 1.0, 3.36), (0.9048, 1.0, 3.36), (0.9048, -1.0, 3.36), (0.8095, 1.0, 3.2), (0.8095, -1.0, 3.2), (0.9048, 1.0, 3.2), (0.9048, -1.0, 3.2), (0.7143, 1.0, 3.04), (0.7143, -1.0, 3.04), (0.8095, 1.0, 3.04), (0.8095, -1.0, 3.04), (0.619, 1.0, 2.88), (0.619, -1.0, 2.88), (0.7143, 1.0, 2.88), (0.7143, -1.0, 2.88), (0.5238, 1.0, 2.72), (0.5238, -1.0, 2.72), (0.619, 1.0, 2.72), (0.619, -1.0, 2.72), (0.4286, 1.0, 2.56), (0.4286, -1.0, 2.56), (0.5238, 1.0, 2.56), (0.5238, -1.0, 2.56), (0.3333, 1.0, 2.4), (0.3333, -1.0, 2.4), (0.4286, 1.0, 2.4), (0.4286, -1.0, 2.4), (0.2381, 1.0, 2.24), (0.2381, -1.0, 2.24), (0.3333, 1.0, 2.24), (0.3333, -1.0, 2.24), (0.1429, 1.0, 2.08), (0.1429, -1.0, 2.08), (0.2381, 1.0, 2.08), (0.2381, -1.0, 2.08), (0.04762, 1.0, 1.92), (0.04762, -1.0, 1.92), (0.1429, 1.0, 1.92), (0.1429, -1.0, 1.92), (-0.04762, 1.0, 1.76), (-0.04762, -1.0, 1.76), (0.04762, 1.0, 1.76), (0.04762, -1.0, 1.76), (-0.1429, 1.0, 1.6), (-0.1429, -1.0, 1.6), (-0.04762, 1.0, 1.6), (-0.04762, -1.0, 1.6), (-0.2381, 1.0, 1.44), (-0.2381, -1.0, 1.44), (-0.1429, 1.0, 1.44), (-0.1429, -1.0, 1.44), (-0.3333, 1.0, 1.28), (-0.3333, -1.0, 1.28), (-0.2381, 1.0, 1.28), (-0.2381, -1.0, 1.28), (-0.4286, 1.0, 1.12), (-0.4286, -1.0, 1.12), (-0.3333, 1.0, 1.12), (-0.3333, -1.0, 1.12), (-0.5238, 1.0, 0.96), (-0.5238, -1.0, 0.96), (-0.4286, 1.0, 0.96), (-0.4286, -1.0, 0.96), (-0.619, 1.0, 0.8), (-0.619, -1.0, 0.8), (-0.5238, 1.0, 0.8), (-0.5238, -1.0, 0.8), (-0.7143, 1.0, 0.64), (-0.7143, -1.0, 0.64), (-0.619, 1.0, 0.64), (-0.619, -1.0, 0.64), (-0.8095, 1.0, 0.48), (-0.8095, -1.0, 0.48), (-0.7143, 1.0, 0.48), (-0.7143, -1.0, 0.48), (-0.9048, -1.0, 0.32), (-0.9048, 1.0, 0.32), (-0.8095, 1.0, 0.32), (-0.8095, -1.0, 0.32), (-1.0, -1.0, 0.16), (-1.0, 1.0, 0.16), (-0.9048, -1.0, 0.16), (-0.9048, 1.0, 0.16), (1.0, -1.0, 3.36), (1.0, 1.0, 3.36), (1.0, -1.0, 3.36), (1.0, 1.0, 3.36), (1.0, -1.0, 3.36), (1.0, 1.0, 3.36), (1.0, -1.0, 3.52), (1.0, 1.0, 3.52)], [], [(5, 3, 125, 127), (4, 7, 123, 120), (120, 123, 122, 121), (8, 9, 113, 112), (12, 10, 108, 110), (14, 12, 104, 106), (15, 17, 103, 101), (101, 103, 102, 100), (97, 99, 98, 96), (20, 21, 89, 88), (24, 22, 84, 86), (25, 27, 83, 81), (27, 29, 79, 77), (77, 79, 78, 76), (30, 31, 69, 68), (34, 32, 64, 66), (36, 34, 60, 62), (37, 39, 59, 57), (57, 59, 58, 56), (53, 55, 54, 52), (42, 43, 47, 46), (47, 44, 45, 46), (2, 42, 46, 45), (0, 2, 45, 44), (43, 0, 44, 47), (49, 51, 50, 48), (40, 41, 49, 48), (42, 40, 48, 50), (41, 43, 51, 49), (38, 39, 53, 52), (40, 38, 52, 54), (39, 41, 55, 53), (61, 63, 62, 60), (36, 37, 57, 56), (38, 36, 56, 58), (35, 37, 63, 61), (65, 67, 66, 64), (34, 35, 61, 60), (33, 35, 67, 65), (69, 71, 70, 68), (32, 33, 65, 64), (32, 30, 68, 70), (31, 33, 71, 69), (73, 75, 74, 72), (28, 29, 73, 72), (30, 28, 72, 74), (29, 31, 75, 73), (81, 83, 82, 80), (26, 27, 77, 76), (28, 26, 76, 78), (27, 26, 82, 83), (24, 25, 81, 80), (26, 24, 80, 82), (85, 87, 86, 84), (23, 25, 87, 85), (89, 91, 90, 88), (22, 23, 85, 84), (22, 20, 88, 90), (21, 23, 91, 89), (93, 95, 94, 92), (18, 19, 93, 92), (20, 18, 92, 94), (19, 21, 95, 93), (16, 17, 97, 96), (18, 16, 96, 98), (17, 19, 99, 97), (105, 107, 106, 104), (14, 15, 101, 100), (16, 14, 100, 102), (13, 15, 107, 105), (109, 111, 110, 108), (12, 13, 105, 104), (11, 13, 111, 109), (113, 115, 114, 112), (10, 11, 109, 108), (10, 8, 112, 114), (9, 11, 115, 113), (117, 119, 118, 116), (6, 7, 117, 116), (8, 6, 116, 118), (7, 9, 119, 117), (7, 6, 122, 123), (5, 4, 120, 121), (6, 5, 121, 122), (124, 126, 127, 125), (4, 5, 127, 126), (3, 1, 124, 125), (1, 4, 126, 124), (44, 45, 129, 128), (128, 129, 131, 130), (130, 131, 133, 132), (132, 134, 135, 133)])
me_plane_004.use_remesh_preserve_volume = False
me_plane_004.use_remesh_preserve_attributes = False
me_plane_004.use_mirror_vertex_groups = False
me_plane_004.update()
me_cube_045 = bpy.data.meshes.new('Cube.045')
me_cube_045.from_pydata([(-1.952, -1.0, -1.0), (-1.952, 1.0, -1.0), (1.0, 1.0, -1.0), (1.0, -1.0, -1.0), (-1.952, -1.0, 1.0), (-1.952, 1.0, 1.0), (1.0, 1.0, 1.0), (1.0, -1.0, 1.0), (-1.952, -1.0, 0.3636), (-1.952, 1.0, 0.3636), (-3.493, -1.0, 1.0), (-3.493, 1.0, 1.0), (-3.493, -1.0, 0.3636), (-3.493, 1.0, 0.3636), (-2.466, 1.0, 0.3636), (-2.466, -1.0, 0.3636), (-3.493, -1.0, -1.0), (-3.493, 1.0, -1.0), (-2.466, 1.0, -1.0), (-2.466, -1.0, -1.0), (-5.634, -1.0, 1.0), (-5.634, 1.0, 1.0), (-5.634, -1.0, 0.3636), (-5.634, 1.0, 0.3636), (-4.007, -1.0, 0.3636), (-4.007, 1.0, 0.3636), (-5.634, -1.0, -1.0), (-5.634, 1.0, -1.0), (-4.007, -1.0, -1.0), (-4.007, 1.0, -1.0), (-13.47, -1.0, 1.0), (-13.47, 1.0, 1.0), (-13.47, -1.0, 0.3636), (-13.47, 1.0, 0.3636), (-6.151, 1.0, 0.3636), (-6.151, -1.0, 0.3636), (-9.884, -1.0, 0.3636), (-9.884, 1.0, 0.3636), (-6.151, 1.0, -1.0), (-6.151, -1.0, -1.0), (-9.884, -1.0, -1.0), (-9.884, 1.0, -1.0), (-10.4, -1.0, 0.3636), (-10.4, 1.0, 0.3636), (-13.47, -1.0, -1.0), (-13.47, 1.0, -1.0), (-10.4, -1.0, -1.0), (-10.4, 1.0, -1.0)], [], [(8, 9, 1, 0), (5, 6, 2, 1, 9), (6, 7, 3, 2), (7, 4, 8, 0, 3), (7, 6, 5, 4), (5, 9, 14, 13, 11), (12, 10, 20, 22, 24), (9, 8, 15, 14), (8, 4, 10, 12, 15), (4, 5, 11, 10), (15, 12, 16, 19), (18, 19, 16, 17), (14, 15, 19, 18), (12, 13, 17, 16), (13, 14, 18, 17), (23, 22, 35, 34), (11, 13, 25, 23, 21), (13, 12, 24, 25), (10, 11, 21, 20), (24, 22, 26, 28), (29, 28, 26, 27), (23, 25, 29, 27), (25, 24, 28, 29), (22, 23, 27, 26), (30, 31, 33, 32), (20, 21, 31, 30), (22, 20, 30, 32, 42, 36, 35), (21, 23, 34, 37, 43, 33, 31), (37, 36, 42, 43), (36, 37, 41, 40), (38, 39, 40, 41), (34, 35, 39, 38), (35, 36, 40, 39), (37, 34, 38, 41), (42, 32, 44, 46), (47, 46, 44, 45), (33, 43, 47, 45), (43, 42, 46, 47), (32, 33, 45, 44)])
me_cube_045.use_remesh_preserve_volume = False
me_cube_045.use_remesh_preserve_attributes = False
me_cube_045.use_mirror_vertex_groups = False
me_cube_045.update()
me_cube_020 = bpy.data.meshes.new('Cube.020')
me_cube_020.from_pydata([(-1.0, -1.0, -1.0), (-1.0, 1.0, -1.0), (1.0, 1.0, -1.0), (1.0, -1.0, -1.0), (-1.0, -1.0, 1.0), (-1.0, 1.0, 1.0), (1.0, 1.0, 1.0), (1.0, -1.0, 1.0)], [], [(4, 5, 1, 0), (5, 6, 2, 1), (6, 7, 3, 2), (7, 4, 0, 3), (7, 6, 5, 4)])
me_cube_020.use_remesh_preserve_volume = False
me_cube_020.use_remesh_preserve_attributes = False
me_cube_020.use_mirror_vertex_groups = False
me_cube_020.update()
me_cube_016 = bpy.data.meshes.new('Cube.016')
me_cube_016.from_pydata([(-1.0, -1.0, -1.0), (-1.0, 1.0, -1.0), (1.0, 1.0, -1.0), (1.0, -1.0, -1.0), (-1.0, -1.0, 1.0), (-1.0, 1.0, 1.0), (1.0, 1.0, 1.0), (1.0, -1.0, 1.0), (-1.0, -1.0, 0.3636), (1.0, -1.0, 0.3636), (-1.0, -2.826, 1.0), (1.0, -2.826, 1.0), (-1.0, -2.826, 0.3636), (1.0, -2.826, 0.3636), (-1.0, -1.521, 0.3636), (1.0, -1.521, 0.3636), (-1.0, -2.826, -1.0), (1.0, -2.826, -1.0), (-1.0, -1.521, -1.0), (1.0, -1.521, -1.0)], [], [(4, 5, 1, 0, 8), (5, 6, 2, 1), (6, 7, 9, 3, 2), (7, 4, 10, 11), (7, 6, 5, 4), (9, 8, 0, 3), (11, 10, 12, 13), (12, 14, 18, 16), (4, 8, 14, 12, 10), (9, 7, 11, 13, 15), (8, 9, 15, 14), (18, 19, 17, 16), (15, 13, 17, 19), (14, 15, 19, 18), (13, 12, 16, 17)])
me_cube_016.use_remesh_preserve_volume = False
me_cube_016.use_remesh_preserve_attributes = False
me_cube_016.use_mirror_vertex_groups = False
me_cube_016.update()
me_cube_014 = bpy.data.meshes.new('Cube.014')
me_cube_014.from_pydata([(-1.0, -0.9643, -1.0), (-1.0, 1.0, -1.0), (1.0, 1.0, -1.0), (1.0, -0.9643, -1.0), (-1.0, -0.9643, 1.0), (-1.0, 1.0, 1.0), (1.0, 1.0, 1.0), (1.0, -0.9643, 1.0)], [], [(4, 5, 1, 0), (5, 6, 2, 1), (6, 7, 3, 2), (7, 4, 0, 3), (7, 6, 5, 4)])
me_cube_014.use_remesh_preserve_volume = False
me_cube_014.use_remesh_preserve_attributes = False
me_cube_014.use_mirror_vertex_groups = False
me_cube_014.update()
me_cube_013 = bpy.data.meshes.new('Cube.013')
me_cube_013.from_pydata([(-1.0, -0.9643, -1.0), (-1.0, 1.0, -1.0), (1.0, 1.0, -1.0), (1.0, -0.9643, -1.0), (-1.0, -0.9643, 1.0), (-1.0, 1.0, 1.0), (1.0, 1.0, 1.0), (1.0, -0.9643, 1.0)], [], [(4, 5, 1, 0), (5, 6, 2, 1), (6, 7, 3, 2), (7, 4, 0, 3), (7, 6, 5, 4)])
me_cube_013.use_remesh_preserve_volume = False
me_cube_013.use_remesh_preserve_attributes = False
me_cube_013.use_mirror_vertex_groups = False
me_cube_013.update()
me_cube_012 = bpy.data.meshes.new('Cube.012')
me_cube_012.from_pydata([(-1.0, -0.9643, -1.0), (-1.0, 1.0, -1.0), (1.0, 1.0, -1.0), (1.0, -0.9643, -1.0), (-1.0, -0.9643, 1.0), (-1.0, 1.0, 1.0), (1.0, 1.0, 1.0), (1.0, -0.9643, 1.0)], [], [(4, 5, 1, 0), (5, 6, 2, 1), (6, 7, 3, 2), (7, 4, 0, 3), (7, 6, 5, 4)])
me_cube_012.use_remesh_preserve_volume = False
me_cube_012.use_remesh_preserve_attributes = False
me_cube_012.use_mirror_vertex_groups = False
me_cube_012.update()
me_cube_010 = bpy.data.meshes.new('Cube.010')
me_cube_010.from_pydata([(-1.0, -1.0, -1.0), (-1.0, 1.0, -1.0), (1.0, 1.0, -1.0), (1.0, -1.0, -1.0), (-1.0, -1.0, 1.0), (-1.0, 1.0, 1.0), (1.0, 1.0, 1.0), (1.0, -1.0, 1.0), (-1.0, -1.0, 0.3636), (-1.0, 1.0, 0.3636), (-3.264, -1.0, 1.0), (-3.264, 1.0, 1.0), (-3.264, -1.0, 0.3636), (-3.264, 1.0, 0.3636), (-1.325, 1.0, 0.3636), (-1.325, -1.0, 0.3636), (-3.264, -1.0, -1.0), (-3.264, 1.0, -1.0), (-1.325, 1.0, -1.0), (-1.325, -1.0, -1.0)], [], [(9, 8, 15, 14), (5, 6, 2, 1, 9), (6, 7, 3, 2), (7, 4, 8, 0, 3), (7, 6, 5, 4), (8, 9, 1, 0), (10, 11, 13, 12), (8, 4, 10, 12, 15), (4, 5, 11, 10), (5, 9, 14, 13, 11), (13, 14, 18, 17), (18, 19, 16, 17), (14, 15, 19, 18), (12, 13, 17, 16), (15, 12, 16, 19)])
me_cube_010.use_remesh_preserve_volume = False
me_cube_010.use_remesh_preserve_attributes = False
me_cube_010.use_mirror_vertex_groups = False
me_cube_010.update()
me_cube_008 = bpy.data.meshes.new('Cube.008')
me_cube_008.from_pydata([(-1.0, -1.0, -1.0), (-1.0, 1.0, -1.0), (1.0, 1.0, -1.0), (1.0, -1.0, -1.0), (-1.0, -1.0, 1.0), (-1.0, 1.0, 1.0), (1.0, 1.0, 1.0), (1.0, -1.0, 1.0)], [], [(4, 5, 1, 0), (6, 7, 3, 2), (7, 6, 5, 4)])
me_cube_008.use_remesh_preserve_volume = False
me_cube_008.use_remesh_preserve_attributes = False
me_cube_008.use_mirror_vertex_groups = False
me_cube_008.update()
me_cube_007 = bpy.data.meshes.new('Cube.007')
me_cube_007.from_pydata([(-1.0, -1.0, -1.0), (-1.0, 1.0, -1.0), (1.0, 1.0, -1.0), (1.0, -1.0, -1.0), (-1.0, -1.0, 1.0), (-1.0, 1.0, 1.0), (1.0, 1.0, 1.0), (1.0, -1.0, 1.0)], [], [(4, 5, 1, 0), (6, 7, 3, 2), (7, 6, 5, 4)])
me_cube_007.use_remesh_preserve_volume = False
me_cube_007.use_remesh_preserve_attributes = False
me_cube_007.use_mirror_vertex_groups = False
me_cube_007.update()
me_cube_002 = bpy.data.meshes.new('Cube.002')
me_cube_002.from_pydata([(-1.0, -1.0, -1.0), (-1.0, 1.0, -1.0), (1.0, 1.0, -1.0), (1.0, -1.0, -1.0), (-1.0, -1.0, 1.0), (-1.0, 1.0, 1.0), (1.0, 1.0, 1.0), (1.0, -1.0, 1.0)], [], [(4, 5, 1, 0), (6, 7, 3, 2), (7, 6, 5, 4)])
me_cube_002.use_remesh_preserve_volume = False
me_cube_002.use_remesh_preserve_attributes = False
me_cube_002.use_mirror_vertex_groups = False
me_cube_002.update()
me_cube_001 = bpy.data.meshes.new('Cube.001')
me_cube_001.from_pydata([(-1.0, -1.0, -1.0), (-1.0, 1.0, -1.0), (1.0, 1.0, -1.0), (1.0, -1.0, -1.0), (-1.0, -1.0, 1.0), (-1.0, 1.0, 1.0), (1.0, 1.0, 1.0), (1.0, -1.0, 1.0), (1.25, 1.0, -1.0), (1.25, -1.0, -1.0), (1.25, 1.0, 1.0), (1.25, -1.0, 1.0)], [], [(4, 5, 1, 0), (5, 6, 2, 1), (2, 6, 10, 8), (7, 4, 0, 3), (7, 6, 5, 4), (10, 11, 9, 8), (3, 2, 8, 9), (6, 7, 11, 10), (7, 3, 9, 11)])
me_cube_001.use_remesh_preserve_volume = False
me_cube_001.use_remesh_preserve_attributes = False
me_cube_001.use_mirror_vertex_groups = False
me_cube_001.update()
me_plane_002 = bpy.data.meshes.new('Plane.002')
me_plane_002.from_pydata([(1.0, -1.0, 0.0), (-1.0, -1.0, 0.0), (1.0, 1.0, 0.0), (-1.0, 1.0, 0.0), (1.0, -1.0, 0.0), (1.0, 1.0, 0.0), (1.0, -1.0, 3.52), (1.0, 1.0, 3.52), (1.0, -1.0, 3.52), (-1.0, -1.0, 3.52), (-1.0, -1.0, 3.52), (-1.0, 1.0, 3.52)], [], [(1, 0, 2, 3), (2, 0, 4, 5), (5, 4, 6, 7), (0, 1, 9, 8), (1, 3, 11, 10)])
me_plane_002.use_remesh_preserve_volume = False
me_plane_002.use_remesh_preserve_attributes = False
me_plane_002.use_mirror_vertex_groups = False
me_plane_002.update()
me_cube_044 = bpy.data.meshes.new('Cube.044')
me_cube_044.from_pydata([(-1.0, -1.0, -1.0), (-1.0, 1.0, -1.0), (1.0, 1.0, -1.0), (1.0, -1.0, -1.0), (-1.0, -1.0, 1.0), (-1.0, 1.0, 1.0), (1.0, 1.0, 1.0), (1.0, -1.0, 1.0)], [], [(4, 5, 1, 0), (5, 6, 2, 1), (6, 7, 3, 2), (7, 4, 0, 3), (7, 6, 5, 4)])
me_cube_044.use_remesh_preserve_volume = False
me_cube_044.use_remesh_preserve_attributes = False
me_cube_044.use_mirror_vertex_groups = False
me_cube_044.update()
me_cube_041 = bpy.data.meshes.new('Cube.041')
me_cube_041.from_pydata([(-8.419, -1.0, -1.0), (-8.419, 1.0, -1.0), (1.094, 1.0, -1.0), (1.094, -1.0, -1.0), (-8.419, -1.0, 1.0), (-8.419, 1.0, 1.0), (1.094, 1.0, 1.0), (1.094, -1.0, 1.0), (0.3511, 1.0, -1.0), (0.3511, -1.0, -1.0), (-0.3511, -1.0, -1.0), (-0.3511, 1.0, -1.0), (1.094, 1.0, -5.286), (1.094, -1.0, -5.286), (0.3511, 1.0, -5.286), (0.3511, -1.0, -5.286), (-8.419, -1.0, -5.286), (-8.419, 1.0, -5.286), (-0.3511, -1.0, -5.286), (-0.3511, 1.0, -5.286)], [], [(4, 5, 1, 0), (5, 6, 2, 8, 11, 1), (6, 7, 3, 2), (7, 4, 0, 10, 9, 3), (3, 9, 15, 13), (7, 6, 5, 4), (10, 11, 8, 9), (0, 1, 17, 16), (15, 14, 12, 13), (8, 2, 12, 14), (2, 3, 13, 12), (9, 8, 14, 15), (16, 17, 19, 18), (10, 0, 16, 18), (11, 10, 18, 19), (1, 11, 19, 17)])
me_cube_041.use_remesh_preserve_volume = False
me_cube_041.use_remesh_preserve_attributes = False
me_cube_041.use_mirror_vertex_groups = False
me_cube_041.update()
me_cube_040 = bpy.data.meshes.new('Cube.040')
me_cube_040.from_pydata([(-1.0, -1.0, -1.0), (-1.0, 0.9495, -1.0), (1.0, 0.9495, -1.0), (1.0, -1.0, -1.0), (-1.0, -1.0, 1.0), (-1.0, 0.9495, 1.0), (1.0, 0.9495, 1.0), (1.0, -1.0, 1.0), (-1.0, -1.283, -1.0), (1.0, -1.283, -1.0), (-1.0, -1.283, 1.0), (1.0, -1.283, 1.0)], [], [(4, 5, 1, 0), (5, 6, 2, 1), (6, 7, 3, 2), (3, 7, 11, 9), (7, 6, 5, 4), (11, 10, 8, 9), (7, 4, 10, 11), (4, 0, 8, 10), (0, 3, 9, 8)])
me_cube_040.use_remesh_preserve_volume = False
me_cube_040.use_remesh_preserve_attributes = False
me_cube_040.use_mirror_vertex_groups = False
me_cube_040.update()
me_cube_000 = bpy.data.meshes.new('Cube.000')
me_cube_000.from_pydata([(-1.0, -1.0, -1.0), (-1.0, 1.0, -1.0), (1.0, 1.0, -1.0), (1.0, -1.0, -1.0), (-1.0, -1.0, 1.0), (-1.0, 1.0, 1.0), (1.0, 1.0, 1.0), (1.0, -1.0, 1.0), (-1.0, -1.283, -1.0), (1.0, -1.283, -1.0), (-1.0, -1.283, 1.0), (1.0, -1.283, 1.0), (-1.0, 1.202, -1.0), (1.0, 1.202, -1.0), (-1.0, 1.202, 1.0), (1.0, 1.202, 1.0), (1.0, 1.202, 0.3636), (-1.0, 1.202, 0.3636), (-1.0, 1.783, 1.0), (1.0, 1.783, 1.0), (1.0, 1.783, 0.3636), (-1.0, 1.783, 0.3636), (1.0, 1.581, 0.3636), (-1.0, 1.581, 0.3636), (1.0, 1.783, -1.0), (-1.0, 1.783, -1.0), (1.0, 1.581, -1.0), (-1.0, 1.581, -1.0)], [], [(4, 5, 1, 0), (5, 6, 15, 14), (6, 7, 3, 2), (3, 7, 11, 9), (7, 6, 5, 4), (11, 10, 8, 9), (7, 4, 10, 11), (4, 0, 8, 10), (0, 3, 9, 8), (17, 16, 13, 12), (1, 5, 14, 17, 12), (6, 2, 13, 16, 15), (2, 1, 12, 13), (15, 16, 22, 20, 19), (18, 19, 20, 21), (14, 15, 19, 18), (17, 14, 18, 21, 23), (16, 17, 23, 22), (20, 22, 26, 24), (26, 27, 25, 24), (23, 21, 25, 27), (22, 23, 27, 26), (21, 20, 24, 25)])
me_cube_000.use_remesh_preserve_volume = False
me_cube_000.use_remesh_preserve_attributes = False
me_cube_000.use_mirror_vertex_groups = False
me_cube_000.update()
me_cube_036 = bpy.data.meshes.new('Cube.036')
me_cube_036.from_pydata([(-1.0, -1.0, -1.0), (-1.0, 1.0, -1.0), (1.0, 1.0, -1.0), (1.0, -1.0, -1.0), (-1.0, -1.0, 1.0), (-1.0, 1.0, 1.0), (1.0, 1.0, 1.0), (1.0, -1.0, 1.0), (1.0, 1.0, 0.3636), (1.0, -1.0, 0.3636), (2.229, 1.0, 1.0), (2.229, -1.0, 1.0), (2.229, 1.0, 0.3636), (2.229, -1.0, 0.3636), (1.736, 1.0, 0.3636), (1.736, -1.0, 0.3636), (2.229, 1.0, -1.0), (2.229, -1.0, -1.0), (1.736, 1.0, -1.0), (1.736, -1.0, -1.0)], [], [(4, 5, 1, 0), (5, 6, 8, 2, 1), (8, 9, 3, 2), (7, 4, 0, 3, 9), (7, 6, 5, 4), (7, 9, 15, 13, 11), (10, 11, 13, 12), (13, 15, 19, 17), (6, 7, 11, 10), (8, 6, 10, 12, 14), (9, 8, 14, 15), (19, 18, 16, 17), (14, 12, 16, 18), (15, 14, 18, 19), (12, 13, 17, 16)])
me_cube_036.use_remesh_preserve_volume = False
me_cube_036.use_remesh_preserve_attributes = False
me_cube_036.use_mirror_vertex_groups = False
me_cube_036.update()
me_cube_034 = bpy.data.meshes.new('Cube.034')
me_cube_034.from_pydata([(-1.0, -1.0, -1.0), (-1.0, 1.0, -1.0), (1.0, 1.0, -1.0), (1.0, -1.0, -1.0), (-1.0, -1.0, 1.0), (-1.0, 1.0, 1.0), (1.0, 1.0, 1.0), (1.0, -1.0, 1.0), (-1.0, -1.2, -1.0), (1.0, -1.2, -1.0), (-1.0, -1.2, 1.0), (1.0, -1.2, 1.0)], [], [(4, 5, 1, 0), (5, 6, 2, 1), (6, 7, 3, 2), (3, 7, 11, 9), (7, 6, 5, 4), (11, 10, 8, 9), (7, 4, 10, 11), (4, 0, 8, 10), (0, 3, 9, 8)])
me_cube_034.use_remesh_preserve_volume = False
me_cube_034.use_remesh_preserve_attributes = False
me_cube_034.use_mirror_vertex_groups = False
me_cube_034.update()
me_cube_033 = bpy.data.meshes.new('Cube.033')
me_cube_033.from_pydata([(-1.0, -1.0, -1.0), (-1.0, 0.9643, -1.0), (1.0, 0.9643, -1.0), (1.0, -1.0, -1.0), (-1.0, -1.0, 1.0), (-1.0, 0.9643, 1.0), (1.0, 0.9643, 1.0), (1.0, -1.0, 1.0), (-1.0, -1.2, -1.0), (1.0, -1.2, -1.0), (-1.0, -1.2, 1.0), (1.0, -1.2, 1.0)], [], [(4, 5, 1, 0), (5, 6, 2, 1), (6, 7, 3, 2), (3, 7, 11, 9), (7, 6, 5, 4), (11, 10, 8, 9), (7, 4, 10, 11), (4, 0, 8, 10), (0, 3, 9, 8)])
me_cube_033.use_remesh_preserve_volume = False
me_cube_033.use_remesh_preserve_attributes = False
me_cube_033.use_mirror_vertex_groups = False
me_cube_033.update()
me_plane_001 = bpy.data.meshes.new('Plane.001')
me_plane_001.from_pydata([(1.0, -1.0, 0.0), (-1.0, -1.0, 0.0), (1.0, 1.0, 0.0), (-1.0, 1.0, 0.0), (1.0, 1.0, 0.0), (-1.0, 1.0, 0.0), (1.0, 1.0, 3.52), (-1.0, 1.0, 3.52), (-1.0, -1.0, 0.0), (-1.0, 1.0, 0.0), (-1.0, -1.0, 0.0), (-1.0, 1.0, 0.0), (-1.0, -1.0, 3.52), (-1.0, 1.0, 3.52), (1.0, -1.0, 3.52), (1.0, 1.0, 3.52)], [], [(1, 0, 2, 3), (3, 2, 4, 5), (5, 4, 6, 7), (1, 3, 9, 8), (8, 9, 11, 10), (10, 11, 13, 12), (2, 0, 14, 15)])
me_plane_001.use_remesh_preserve_volume = False
me_plane_001.use_remesh_preserve_attributes = False
me_plane_001.use_mirror_vertex_groups = False
me_plane_001.update()
me_plane = bpy.data.meshes.new('Plane')
me_plane.from_pydata([(1.0, -1.0, 0.0), (-1.0, -1.0, 0.0), (1.0, 1.0, 0.0), (-1.0, 1.0, 0.0), (-1.0, -1.0, 3.52), (-1.0, 1.0, 3.52), (1.0, -1.0, 3.52), (1.0, 1.0, 3.52), (-1.0, -1.085, 0.0), (-1.0, -1.085, 3.52)], [], [(1, 0, 2, 3), (1, 3, 5, 4), (2, 0, 6, 7), (1, 4, 9, 8)])
me_plane.use_remesh_preserve_volume = False
me_plane.use_remesh_preserve_attributes = False
me_plane.use_mirror_vertex_groups = False
me_plane.update()

# ---- objects
ob_cube_002 = bpy.data.objects.new('Cube.002', me_cube_131)
ob_cube_046 = bpy.data.objects.new('Cube.046', me_cube_130)
ob_plane_008 = bpy.data.objects.new('Plane.008', me_plane_011)
ob_cube_092 = bpy.data.objects.new('Cube.092', me_cube_092)
ob_cube_121 = bpy.data.objects.new('Cube.121', me_cube_121)
ob_cube_114 = bpy.data.objects.new('Cube.114', me_cube_114)
ob_cube_091 = bpy.data.objects.new('Cube.091', me_cube_091)
ob_cube_093 = bpy.data.objects.new('Cube.093', me_cube_093)
ob_cube_094 = bpy.data.objects.new('Cube.094', me_cube_094)
ob_cube_095 = bpy.data.objects.new('Cube.095', me_cube_095)
ob_cube_096 = bpy.data.objects.new('Cube.096', me_cube_096)
ob_cube_097 = bpy.data.objects.new('Cube.097', me_cube_097)
ob_cube_098 = bpy.data.objects.new('Cube.098', me_cube_098)
ob_cube_099 = bpy.data.objects.new('Cube.099', me_cube_099)
ob_cube_100 = bpy.data.objects.new('Cube.100', me_cube_100)
ob_cube_101 = bpy.data.objects.new('Cube.101', me_cube_101)
ob_cube_102 = bpy.data.objects.new('Cube.102', me_cube_102)
ob_cube_103 = bpy.data.objects.new('Cube.103', me_cube_103)
ob_cube_107 = bpy.data.objects.new('Cube.107', me_cube_107)
ob_cube_108 = bpy.data.objects.new('Cube.108', me_cube_108)
ob_cube_109 = bpy.data.objects.new('Cube.109', me_cube_109)
ob_cube_110 = bpy.data.objects.new('Cube.110', me_cube_110)
ob_cube_112 = bpy.data.objects.new('Cube.112', me_cube_112)
ob_cube_115 = bpy.data.objects.new('Cube.115', me_cube_115)
ob_cube_116 = bpy.data.objects.new('Cube.116', me_cube_116)
ob_cube_117 = bpy.data.objects.new('Cube.117', me_cube_117)
ob_cube_120 = bpy.data.objects.new('Cube.120', me_cube_120)
ob_cube_122 = bpy.data.objects.new('Cube.122', me_cube_122)
ob_cube_126 = bpy.data.objects.new('Cube.126', me_cube_126)
ob_cube_127 = bpy.data.objects.new('Cube.127', me_cube_127)
ob_cube_128 = bpy.data.objects.new('Cube.128', me_cube_128)
ob_plane_009 = bpy.data.objects.new('Plane.009', me_plane_012)
ob_plane_010 = bpy.data.objects.new('Plane.010', me_plane_013)
ob_plane_011 = bpy.data.objects.new('Plane.011', me_plane_014)
ob_plane_012 = bpy.data.objects.new('Plane.012', me_plane_015)
ob_plane_013 = bpy.data.objects.new('Plane.013', me_plane_016)
ob_plane_001 = bpy.data.objects.new('Plane.001', me_plane_006)
ob_plane = bpy.data.objects.new('Plane', me_plane_004)
ob_cube_045 = bpy.data.objects.new('Cube.045', me_cube_045)
ob_cube_018 = bpy.data.objects.new('Cube.018', me_cube_020)
ob_cube_015 = bpy.data.objects.new('Cube.015', me_cube_016)
ob_cube_013 = bpy.data.objects.new('Cube.013', me_cube_014)
ob_cube_012 = bpy.data.objects.new('Cube.012', me_cube_013)
ob_cube_011 = bpy.data.objects.new('Cube.011', me_cube_012)
ob_cube_009 = bpy.data.objects.new('Cube.009', me_cube_010)
ob_cube_007 = bpy.data.objects.new('Cube.007', me_cube_008)
ob_cube_006 = bpy.data.objects.new('Cube.006', me_cube_007)
ob_cube_001 = bpy.data.objects.new('Cube.001', me_cube_002)
ob_cube = bpy.data.objects.new('Cube', me_cube_001)
ob_nfloor = bpy.data.objects.new('NFloor', me_plane_002)
ob_cube_044 = bpy.data.objects.new('Cube.044', me_cube_044)
ob_cube_041 = bpy.data.objects.new('Cube.041', me_cube_041)
ob_cube_040 = bpy.data.objects.new('Cube.040', me_cube_040)
ob_cube_034 = bpy.data.objects.new('Cube.034', me_cube_000)
ob_cube_033 = bpy.data.objects.new('Cube.033', me_cube_036)
ob_cube_031 = bpy.data.objects.new('Cube.031', me_cube_034)
ob_cube_030 = bpy.data.objects.new('Cube.030', me_cube_033)
ob_sfloor = bpy.data.objects.new('SFloor', me_plane_001)
ob_midfloor = bpy.data.objects.new('Midfloor', me_plane)

# ---- transforms, parenting, visibility, modifiers, constraints
ob_cube_002.location = (-3.63, 18.81, 3.525)
ob_cube_002.scale = (21.12, 5.61, 0.005)
ob_cube_002.lineart.crease_threshold = 0.0
ob_cube_046.location = (0.99, 5.48, 2.96)
ob_cube_046.scale = (13.2, 0.1, 0.56)
ob_cube_046.lineart.crease_threshold = 0.0
ob_plane_008.location = (-1.98, -25.87, 3.53)
ob_plane_008.scale = (15.51, 11.55, 1.0)
ob_plane_008.lock_location = (True, True, False)
ob_plane_008.lock_rotation = (True, True, True)
ob_plane_008.lock_scale = (True, True, True)
ob_plane_008.lineart.crease_threshold = 0.0
ob_cube_092.parent = ob_plane_008
ob_cube_092.matrix_parent_inverse = Matrix(((0.06447, 0.0, 0.0, -0.0), (0.0, 0.08658, 0.0, -0.0), (0.0, 0.0, 1.0, -10.0), (0.0, 0.0, 0.0, 1.0)))
ob_cube_092.location = (-2.475, 31.35, 12.0)
ob_cube_092.scale = (10.06, 0.1, 2.0)
ob_cube_092.lineart.crease_threshold = 0.0
ob_cube_121.parent = ob_plane_008
ob_cube_121.matrix_parent_inverse = Matrix(((0.06447, 0.0, 0.0, -0.0), (0.0, 0.08658, 0.0, -0.0), (0.0, 0.0, 1.0, -10.0), (0.0, 0.0, 0.0, 1.0)))
ob_cube_121.location = (-1.98, -16.83, 12.0)
ob_cube_121.scale = (0.1, 9.24, 2.0)
ob_cube_121.lineart.crease_threshold = 0.0
ob_cube_114.parent = ob_plane_008
ob_cube_114.matrix_parent_inverse = Matrix(((0.06447, 0.0, 0.0, -0.0), (0.0, 0.08658, 0.0, -0.0), (0.0, 0.0, 1.0, -10.0), (0.0, 0.0, 0.0, 1.0)))
ob_cube_114.location = (-12.59, 14.85, 10.55)
ob_cube_114.scale = (0.05, 3.3, 0.55)
ob_cube_114.lineart.crease_threshold = 0.0
ob_cube_091.parent = ob_plane_008
ob_cube_091.matrix_parent_inverse = Matrix(((0.06447, 0.0, 0.0, -0.0), (0.0, 0.08658, 0.0, -0.0), (0.0, 0.0, 1.0, -10.0), (0.0, 0.0, 0.0, 1.0)))
ob_cube_091.location = (2.985, 0.33, 12.0)
ob_cube_091.scale = (4.605, 0.1, 2.0)
ob_cube_091.lineart.crease_threshold = 0.0
ob_cube_093.parent = ob_plane_008
ob_cube_093.matrix_parent_inverse = Matrix(((0.06447, 0.0, 0.0, -0.0), (0.0, 0.08658, 0.0, -0.0), (0.0, 0.0, 1.0, -10.0), (0.0, 0.0, 0.0, 1.0)))
ob_cube_093.location = (-2.475, 11.45, 12.0)
ob_cube_093.scale = (10.06, 0.1, 2.0)
ob_cube_093.lineart.crease_threshold = 0.0
ob_cube_094.parent = ob_plane_008
ob_cube_094.matrix_parent_inverse = Matrix(((0.06447, 0.0, 0.0, -0.0), (0.0, 0.08658, 0.0, -0.0), (0.0, 0.0, 1.0, -10.0), (0.0, 0.0, 0.0, 1.0)))
ob_cube_094.location = (7.49, 5.89, 12.0)
ob_cube_094.scale = (0.1, 5.46, 2.0)
ob_cube_094.lineart.crease_threshold = 0.0
ob_cube_095.parent = ob_plane_008
ob_cube_095.matrix_parent_inverse = Matrix(((0.06447, 0.0, 0.0, -0.0), (0.0, 0.08658, 0.0, -0.0), (0.0, 0.0, 1.0, -10.0), (0.0, 0.0, 0.0, 1.0)))
ob_cube_095.location = (-12.44, 5.89, 12.0)
ob_cube_095.scale = (0.1, 5.46, 2.0)
ob_cube_095.lineart.crease_threshold = 0.0
ob_cube_096.parent = ob_plane_008
ob_cube_096.matrix_parent_inverse = Matrix(((0.06447, 0.0, 0.0, -0.0), (0.0, 0.08658, 0.0, -0.0), (0.0, 0.0, 1.0, -10.0), (0.0, 0.0, 0.0, 1.0)))
ob_cube_096.location = (7.49, 25.8, 12.0)
ob_cube_096.scale = (0.1, 5.46, 2.0)
ob_cube_096.lineart.crease_threshold = 0.0
ob_cube_097.parent = ob_plane_008
ob_cube_097.matrix_parent_inverse = Matrix(((0.06447, 0.0, 0.0, -0.0), (0.0, 0.08658, 0.0, -0.0), (0.0, 0.0, 1.0, -10.0), (0.0, 0.0, 0.0, 1.0)))
ob_cube_097.location = (7.49, 45.69, 12.0)
ob_cube_097.scale = (0.1, 5.46, 2.0)
ob_cube_097.lineart.crease_threshold = 0.0
ob_cube_098.parent = ob_plane_008
ob_cube_098.matrix_parent_inverse = Matrix(((0.06447, 0.0, 0.0, -0.0), (0.0, 0.08658, 0.0, -0.0), (0.0, 0.0, 1.0, -10.0), (0.0, 0.0, 0.0, 1.0)))
ob_cube_098.location = (-12.44, 25.8, 12.0)
ob_cube_098.scale = (0.1, 5.46, 2.0)
ob_cube_098.lineart.crease_threshold = 0.0
ob_cube_099.parent = ob_plane_008
ob_cube_099.matrix_parent_inverse = Matrix(((0.06447, 0.0, 0.0, -0.0), (0.0, 0.08658, 0.0, -0.0), (0.0, 0.0, 1.0, -10.0), (0.0, 0.0, 0.0, 1.0)))
ob_cube_099.location = (-2.475, 18.2, 10.55)
ob_cube_099.scale = (10.06, 0.05, 0.55)
ob_cube_099.lineart.crease_threshold = 0.0
ob_cube_100.parent = ob_plane_008
ob_cube_100.matrix_parent_inverse = Matrix(((0.06447, 0.0, 0.0, -0.0), (0.0, 0.08658, 0.0, -0.0), (0.0, 0.0, 1.0, -10.0), (0.0, 0.0, 0.0, 1.0)))
ob_cube_100.location = (-2.475, 38.0, 10.55)
ob_cube_100.scale = (10.06, 0.05, 0.55)
ob_cube_100.lineart.crease_threshold = 0.0
ob_cube_101.parent = ob_plane_008
ob_cube_101.matrix_parent_inverse = Matrix(((0.06447, 0.0, 0.0, -0.0), (0.0, 0.08658, 0.0, -0.0), (0.0, 0.0, 1.0, -10.0), (0.0, 0.0, 0.0, 1.0)))
ob_cube_101.location = (-12.59, 34.65, 10.55)
ob_cube_101.scale = (0.05, 3.3, 0.55)
ob_cube_101.lineart.crease_threshold = 0.0
ob_cube_102.parent = ob_plane_008
ob_cube_102.matrix_parent_inverse = Matrix(((0.06447, 0.0, 0.0, -0.0), (0.0, 0.08658, 0.0, -0.0), (0.0, 0.0, 1.0, -10.0), (0.0, 0.0, 0.0, 1.0)))
ob_cube_102.location = (-6.918, 5.89, 12.0)
ob_cube_102.scale = (0.1, 5.46, 2.0)
ob_cube_102.lineart.crease_threshold = 0.0
ob_cube_103.parent = ob_plane_008
ob_cube_103.matrix_parent_inverse = Matrix(((0.06447, 0.0, 0.0, -0.0), (0.0, 0.08658, 0.0, -0.0), (0.0, 0.0, 1.0, -10.0), (0.0, 0.0, 0.0, 1.0)))
ob_cube_103.location = (0.8361, 5.89, 12.0)
ob_cube_103.scale = (0.1, 5.46, 2.0)
ob_cube_103.lineart.crease_threshold = 0.0
ob_cube_107.parent = ob_plane_008
ob_cube_107.matrix_parent_inverse = Matrix(((0.06447, 0.0, 0.0, -0.0), (0.0, 0.08658, 0.0, -0.0), (0.0, 0.0, 1.0, -10.0), (0.0, 0.0, 0.0, 1.0)))
ob_cube_107.location = (6.6, 20.24, 12.0)
ob_cube_107.scale = (0.99, 0.1, 2.0)
ob_cube_107.lineart.crease_threshold = 0.0
ob_cube_108.parent = ob_plane_008
ob_cube_108.matrix_parent_inverse = Matrix(((0.06447, 0.0, 0.0, -0.0), (0.0, 0.08658, 0.0, -0.0), (0.0, 0.0, 1.0, -10.0), (0.0, 0.0, 0.0, 1.0)))
ob_cube_108.location = (1.408, 25.8, 12.0)
ob_cube_108.scale = (0.1, 5.46, 2.0)
ob_cube_108.lineart.crease_threshold = 0.0
ob_cube_109.parent = ob_plane_008
ob_cube_109.matrix_parent_inverse = Matrix(((0.06447, 0.0, 0.0, -0.0), (0.0, 0.08658, 0.0, -0.0), (0.0, 0.0, 1.0, -10.0), (0.0, 0.0, 0.0, 1.0)))
ob_cube_109.location = (-6.242, 25.8, 12.0)
ob_cube_109.scale = (0.1, 5.46, 2.0)
ob_cube_109.lineart.crease_threshold = 0.0
ob_cube_110.parent = ob_plane_008
ob_cube_110.matrix_parent_inverse = Matrix(((0.06447, 0.0, 0.0, -0.0), (0.0, 0.08658, 0.0, -0.0), (0.0, 0.0, 1.0, -10.0), (0.0, 0.0, 0.0, 1.0)))
ob_cube_110.location = (-2.475, 45.69, 12.0)
ob_cube_110.scale = (0.1, 5.46, 2.0)
ob_cube_110.lineart.crease_threshold = 0.0
ob_cube_112.parent = ob_plane_008
ob_cube_112.matrix_parent_inverse = Matrix(((0.06447, 0.0, 0.0, -0.0), (0.0, 0.08658, 0.0, -0.0), (0.0, 0.0, 1.0, -10.0), (0.0, 0.0, 0.0, 1.0)))
ob_cube_112.location = (4.958, 40.13, 12.0)
ob_cube_112.scale = (2.632, 0.1, 2.0)
ob_cube_112.lineart.crease_threshold = 0.0
ob_cube_115.parent = ob_plane_008
ob_cube_115.matrix_parent_inverse = Matrix(((0.06447, 0.0, 0.0, -0.0), (0.0, 0.08658, 0.0, -0.0), (0.0, 0.0, 1.0, -10.0), (0.0, 0.0, 0.0, 1.0)))
ob_cube_115.location = (-11.55, -7.69, 12.0)
ob_cube_115.scale = (3.96, 0.1, 2.0)
ob_cube_115.lineart.crease_threshold = 0.0
ob_cube_116.parent = ob_plane_008
ob_cube_116.matrix_parent_inverse = Matrix(((0.06447, 0.0, 0.0, -0.0), (0.0, 0.08658, 0.0, -0.0), (0.0, 0.0, 1.0, -10.0), (0.0, 0.0, 0.0, 1.0)))
ob_cube_116.location = (-10.06, -19.5, 12.0)
ob_cube_116.scale = (2.475, 0.1, 2.0)
ob_cube_116.lineart.crease_threshold = 0.0
ob_cube_117.parent = ob_plane_008
ob_cube_117.matrix_parent_inverse = Matrix(((0.06447, 0.0, 0.0, -0.0), (0.0, 0.08658, 0.0, -0.0), (0.0, 0.0, 1.0, -10.0), (0.0, 0.0, 0.0, 1.0)))
ob_cube_117.location = (-7.49, -12.54, 12.0)
ob_cube_117.scale = (0.1, 4.95, 2.0)
ob_cube_117.lineart.crease_threshold = 0.0
ob_cube_120.parent = ob_plane_008
ob_cube_120.matrix_parent_inverse = Matrix(((0.06447, 0.0, 0.0, -0.0), (0.0, 0.08658, 0.0, -0.0), (0.0, 0.0, 1.0, -10.0), (0.0, 0.0, 0.0, 1.0)))
ob_cube_120.location = (-10.06, -13.24, 12.0)
ob_cube_120.scale = (2.475, 0.1, 2.0)
ob_cube_120.lineart.crease_threshold = 0.0
ob_cube_122.parent = ob_plane_008
ob_cube_122.matrix_parent_inverse = Matrix(((0.06447, 0.0, 0.0, -0.0), (0.0, 0.08658, 0.0, -0.0), (0.0, 0.0, 1.0, -10.0), (0.0, 0.0, 0.0, 1.0)))
ob_cube_122.location = (7.59, 17.65, 10.55)
ob_cube_122.scale = (0.05, 0.5, 0.55)
ob_cube_122.lineart.crease_threshold = 0.0
ob_cube_126.parent = ob_plane_008
ob_cube_126.matrix_parent_inverse = Matrix(((0.06447, 0.0, 0.0, -0.0), (0.0, 0.08658, 0.0, -0.0), (0.0, 0.0, 1.0, -10.0), (0.0, 0.0, 0.0, 1.0)))
ob_cube_126.location = (7.59, 13.2, 10.55)
ob_cube_126.scale = (0.05, 1.65, 0.55)
ob_cube_126.lineart.crease_threshold = 0.0
ob_cube_127.parent = ob_plane_008
ob_cube_127.matrix_parent_inverse = Matrix(((0.06447, 0.0, 0.0, -0.0), (0.0, 0.08658, 0.0, -0.0), (0.0, 0.0, 1.0, -10.0), (0.0, 0.0, 0.0, 1.0)))
ob_cube_127.location = (7.59, 33.0, 10.55)
ob_cube_127.scale = (0.05, 1.65, 0.55)
ob_cube_127.lineart.crease_threshold = 0.0
ob_cube_128.parent = ob_plane_008
ob_cube_128.matrix_parent_inverse = Matrix(((0.06447, 0.0, 0.0, -0.0), (0.0, 0.08658, 0.0, -0.0), (0.0, 0.0, 1.0, -10.0), (0.0, 0.0, 0.0, 1.0)))
ob_cube_128.location = (7.59, 37.45, 10.55)
ob_cube_128.scale = (0.05, 0.5, 0.55)
ob_cube_128.lineart.crease_threshold = 0.0
ob_plane_009.parent = ob_plane_008
ob_plane_009.matrix_parent_inverse = Matrix(((0.06447, 0.0, 0.0, -0.0), (0.0, 0.08658, 0.0, -0.0), (0.0, 0.0, 1.0, -10.0), (0.0, 0.0, 0.0, 1.0)))
ob_plane_009.location = (-14.02, 25.74, 10.0)
ob_plane_009.scale = (1.485, 14.19, 1.0)
ob_plane_009.lock_location = (True, True, True)
ob_plane_009.lineart.crease_threshold = 0.0
ob_plane_010.parent = ob_plane_008
ob_plane_010.matrix_parent_inverse = Matrix(((0.06447, 0.0, 0.0, -0.0), (0.0, 0.08658, 0.0, -0.0), (0.0, 0.0, 1.0, -10.0), (0.0, 0.0, 0.0, 1.0)))
ob_plane_010.location = (-2.475, 24.75, 10.0)
ob_plane_010.scale = (10.06, 6.6, 1.0)
ob_plane_010.lock_location = (True, True, True)
ob_plane_010.lineart.crease_threshold = 0.0
ob_plane_011.parent = ob_plane_008
ob_plane_011.matrix_parent_inverse = Matrix(((0.06447, 0.0, 0.0, -0.0), (0.0, 0.08658, 0.0, -0.0), (0.0, 0.0, 1.0, -10.0), (0.0, 0.0, 0.0, 1.0)))
ob_plane_011.location = (-2.475, 44.55, 10.0)
ob_plane_011.scale = (10.06, 6.6, 1.0)
ob_plane_011.lock_location = (True, True, True)
ob_plane_011.lineart.crease_threshold = 0.0
ob_plane_012.parent = ob_plane_008
ob_plane_012.matrix_parent_inverse = Matrix(((0.06447, 0.0, 0.0, -0.0), (0.0, 0.08658, 0.0, -0.0), (0.0, 0.0, 1.0, -10.0), (0.0, 0.0, 0.0, 1.0)))
ob_plane_012.location = (-7.26, -18.81, 10.0)
ob_plane_012.scale = (5.28, 7.26, 1.0)
ob_plane_012.lineart.crease_threshold = 0.0
ob_plane_013.parent = ob_plane_008
ob_plane_013.matrix_parent_inverse = Matrix(((0.06447, 0.0, 0.0, -0.0), (0.0, 0.08658, 0.0, -0.0), (0.0, 0.0, 1.0, -10.0), (0.0, 0.0, 0.0, 1.0)))
ob_plane_013.location = (11.55, 29.7, 10.0)
ob_plane_013.scale = (3.96, 18.15, 1.0)
ob_plane_013.lock_location = (True, True, True)
ob_plane_013.lineart.crease_threshold = 0.0
ob_plane_001.location = (2.44, -9.86, 0.0)
ob_plane_001.scale = (3.15, 1.15, 1.0)
ob_plane_001.lineart.crease_threshold = 0.0
ob_plane.location = (2.44, 9.935, 0.0)
ob_plane.scale = (3.15, 1.15, 1.0)
ob_plane.lineart.crease_threshold = 0.0
ob_cube_045.location = (14.57, 13.3, 1.76)
ob_cube_045.scale = (2.92, 0.1, 1.76)
ob_cube_045.lineart.crease_threshold = 0.0
ob_cube_018.location = (-17.0, 20.42, 1.76)
ob_cube_018.scale = (0.1, 3.997, 1.76)
ob_cube_018.lineart.crease_threshold = 0.0
ob_cube_015.location = (-4.95, 21.54, 1.76)
ob_cube_015.scale = (0.1, 2.88, 1.76)
ob_cube_015.lineart.crease_threshold = 0.0
ob_cube_013.location = (-0.33, 18.81, 1.76)
ob_cube_013.scale = (0.1, 5.61, 1.76)
ob_cube_013.lineart.crease_threshold = 0.0
ob_cube_012.location = (6.27, 18.81, 1.76)
ob_cube_012.scale = (0.1, 5.61, 1.76)
ob_cube_012.lineart.crease_threshold = 0.0
ob_cube_011.location = (11.55, 18.81, 1.76)
ob_cube_011.scale = (0.1, 5.61, 1.76)
ob_cube_011.lineart.crease_threshold = 0.0
ob_cube_009.location = (-9.67, 16.33, 1.76)
ob_cube_009.scale = (4.62, 0.1, 1.76)
ob_cube_009.lineart.crease_threshold = 0.0
ob_cube_007.location = (-0.23, -0.23, 1.76)
ob_cube_007.scale = (0.1, 5.61, 1.76)
ob_cube_007.lineart.crease_threshold = 0.0
ob_cube_006.location = (-6.83, -0.23, 1.76)
ob_cube_006.scale = (0.1, 5.61, 1.76)
ob_cube_006.lineart.crease_threshold = 0.0
ob_cube_001.location = (-12.11, -0.23, 1.76)
ob_cube_001.scale = (0.1, 5.61, 1.76)
ob_cube_001.lineart.crease_threshold = 0.0
ob_cube.location = (0.99, -5.94, 1.76)
ob_cube.scale = (13.2, 0.1, 1.76)
ob_cube.lineart.crease_threshold = 0.0
ob_nfloor.location = (-7.92, -19.93, 0.0)
ob_nfloor.scale = (25.41, 6.73, 1.0)
ob_nfloor.lock_location = (True, True, True)
ob_nfloor.lineart.crease_threshold = 0.0
ob_cube_044.location = (8.535, -14.42, 1.76)
ob_cube_044.scale = (8.955, 0.1, 1.76)
ob_cube_044.lineart.crease_threshold = 0.0
ob_cube_041.location = (-15.35, -14.42, 2.96)
ob_cube_041.scale = (2.135, 0.1, 0.56)
ob_cube_041.lineart.crease_threshold = 0.0
ob_cube_040.location = (-15.96, -21.58, 1.76)
ob_cube_040.scale = (0.1, 3.96, 1.76)
ob_cube_040.lineart.crease_threshold = 0.0
ob_cube_034.location = (-23.43, -21.58, 1.76)
ob_cube_034.scale = (0.1, 3.96, 1.76)
ob_cube_034.lineart.crease_threshold = 0.0
ob_cube_033.location = (-21.01, -17.72, 1.76)
ob_cube_033.scale = (2.31, 0.1, 1.76)
ob_cube_033.lineart.crease_threshold = 0.0
ob_cube_031.location = (-0.52, -19.93, 1.76)
ob_cube_031.scale = (0.1, 5.61, 1.76)
ob_cube_031.lineart.crease_threshold = 0.0
ob_cube_030.location = (-13.12, -19.93, 1.76)
ob_cube_030.scale = (0.1, 5.61, 1.76)
ob_cube_030.lineart.crease_threshold = 0.0
ob_sfloor.location = (-3.63, 18.81, 0.0)
ob_sfloor.scale = (21.12, 5.61, 1.0)
ob_sfloor.lock_location = (True, True, True)
ob_sfloor.lineart.crease_threshold = 0.0
ob_midfloor.location = (0.0, 0.0, 0.0)
ob_midfloor.scale = (17.49, 13.2, 1.0)
ob_midfloor.lock_location = (True, True, True)
ob_midfloor.lineart.crease_threshold = 0.0

# ---- collection membership
col_collection_1.objects.link(ob_cube_002)
col_collection_1.objects.link(ob_cube_046)
col_collection_1.objects.link(ob_plane_008)
col_collection_1.objects.link(ob_cube_092)
col_collection_1.objects.link(ob_cube_121)
col_collection_1.objects.link(ob_cube_114)
col_collection_1.objects.link(ob_cube_091)
col_collection_1.objects.link(ob_cube_093)
col_collection_1.objects.link(ob_cube_094)
col_collection_1.objects.link(ob_cube_095)
col_collection_1.objects.link(ob_cube_096)
col_collection_1.objects.link(ob_cube_097)
col_collection_1.objects.link(ob_cube_098)
col_collection_1.objects.link(ob_cube_099)
col_collection_1.objects.link(ob_cube_100)
col_collection_1.objects.link(ob_cube_101)
col_collection_1.objects.link(ob_cube_102)
col_collection_1.objects.link(ob_cube_103)
col_collection_1.objects.link(ob_cube_107)
col_collection_1.objects.link(ob_cube_108)
col_collection_1.objects.link(ob_cube_109)
col_collection_1.objects.link(ob_cube_110)
col_collection_1.objects.link(ob_cube_112)
col_collection_1.objects.link(ob_cube_115)
col_collection_1.objects.link(ob_cube_116)
col_collection_1.objects.link(ob_cube_117)
col_collection_1.objects.link(ob_cube_120)
col_collection_1.objects.link(ob_cube_122)
col_collection_1.objects.link(ob_cube_126)
col_collection_1.objects.link(ob_cube_127)
col_collection_1.objects.link(ob_cube_128)
col_collection_1.objects.link(ob_plane_009)
col_collection_1.objects.link(ob_plane_010)
col_collection_1.objects.link(ob_plane_011)
col_collection_1.objects.link(ob_plane_012)
col_collection_1.objects.link(ob_plane_013)
col_collection_1.objects.link(ob_plane_001)
col_collection_1.objects.link(ob_plane)
col_collection_1.objects.link(ob_cube_045)
col_collection_1.objects.link(ob_cube_018)
col_collection_1.objects.link(ob_cube_015)
col_collection_1.objects.link(ob_cube_013)
col_collection_1.objects.link(ob_cube_012)
col_collection_1.objects.link(ob_cube_011)
col_collection_1.objects.link(ob_cube_009)
col_collection_1.objects.link(ob_cube_007)
col_collection_1.objects.link(ob_cube_006)
col_collection_1.objects.link(ob_cube_001)
col_collection_1.objects.link(ob_cube)
col_collection_1.objects.link(ob_nfloor)
col_collection_1.objects.link(ob_cube_044)
col_collection_1.objects.link(ob_cube_041)
col_collection_1.objects.link(ob_cube_040)
col_collection_1.objects.link(ob_cube_034)
col_collection_1.objects.link(ob_cube_033)
col_collection_1.objects.link(ob_cube_031)
col_collection_1.objects.link(ob_cube_030)
col_collection_1.objects.link(ob_sfloor)
col_collection_1.objects.link(ob_midfloor)

# ---- scene / render settings (as saved in the file)
scene.frame_start = 1; scene.frame_end = 250; scene.frame_set(2)
scene.render.engine = 'BLENDER_EEVEE_NEXT'
scene.render.image_settings.color_mode = 'RGB'
scene.render.image_settings.compression = 90
scene.render.resolution_percentage = 50
scene.render.dither_intensity = 0.0
scene.cycles.use_denoising = False
scene.cycles.samples = 10
scene.cycles.sampling_pattern = 'TABULATED_SOBOL'
scene.cycles.light_sampling_threshold = 0.0
scene.cycles.use_adaptive_sampling = False
scene.cycles.use_light_tree = False
scene.cycles.blur_glossy = 0.0
scene.cycles.volume_bounces = 1
scene.cycles.pixel_filter_type = 'GAUSSIAN'
scene.cycles.sample_clamp_indirect = 0.0
scene.view_settings.view_transform = 'Standard'
bpy.context.view_layer.update()

# ---- added for rendering (the .blend has no active camera and no usable light): camera, sun
cam_auto = bpy.data.cameras.new('AutoCamera')
cam_auto.lens = 50.0
cam_auto.sensor_width = 36.0
cam_auto.clip_end = 1506.02
ob_auto_camera = bpy.data.objects.new('AutoCamera', cam_auto)
scene.collection.objects.link(ob_auto_camera)
ob_auto_camera.location = (77.8933, -116.306, 72.4156)
ob_auto_camera.rotation_euler = (1.09748, -7.21219e-08, 0.694738)
scene.camera = ob_auto_camera
light_auto_sun = bpy.data.lights.new('AutoSun', 'SUN')
light_auto_sun.energy = 3.0
light_auto_sun.angle = 0.0523599
ob_auto_sun = bpy.data.objects.new('AutoSun', light_auto_sun)
scene.collection.objects.link(ob_auto_sun)
ob_auto_sun.rotation_euler = (0.872665, 0.174533, 0.523599)
bpy.context.view_layer.update()
